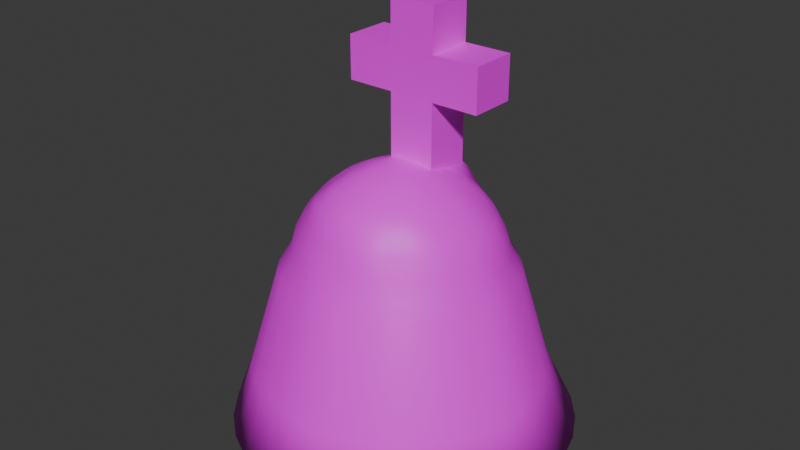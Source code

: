 # Source: Hood.blend  (saved by Blender 4.0.36; exported with 4.5.12 LTS)
import bpy
from mathutils import Matrix  # noqa: F401  (used for matrix-valued properties, if any)

bpy.ops.wm.read_factory_settings(use_empty=True)
scene = bpy.context.scene
scene.name = 'Scene'

# ---- collections
col_collection = bpy.data.collections.new('Collection'); scene.collection.children.link(col_collection)

# ---- images (referenced by path relative to the original .blend; pixels are not part of the script)
import os
ASSET_DIR = os.environ.get("B2B_ASSET_DIR", "")  # directory of the original .blend (textures are referenced by path, not embedded)
HERE = os.path.dirname(os.path.abspath(__file__))  # packed textures are extracted next to this script under _unpacked/

def load_image(name, relpath, width, height, colorspace="sRGB"):
    """Load a texture the original file referenced (path relative to the .blend, or extracted next to this script)."""
    p = next((c for c in (os.path.join(HERE, relpath), os.path.join(ASSET_DIR, relpath)) if relpath and os.path.exists(c)), "")
    if p:
        img = bpy.data.images.load(p, check_existing=True)
        img.name = name
    else:  # same state as the original file: an image datablock whose file is absent (Cycles renders it pink)
        img = bpy.data.images.new(name, width, height)
        img.source = "FILE"
        img.filepath = "//" + (relpath or name)
    img.colorspace_settings.name = colorspace
    return img
img_palette_png = load_image('palette.png', 'palette.png', 1024, 1024, 'sRGB')

# ---- materials (node trees are filled in below, after node groups)
mat_material = bpy.data.materials.new('Material')
mat_material.alpha_threshold = 0.0
mat_material.use_transparent_shadow = False
mat_material.roughness = 0.5
mat_material.line_color = (0.0, 0.0, 0.0, 1.0)

# ---- material node trees
mat_material.use_nodes = True; mat_material.node_tree.nodes.clear()
_N = mat_material.node_tree.nodes; _L = mat_material.node_tree.links
n0 = _N.new('ShaderNodeOutputMaterial'); n0.name = 'Material Output'; n0.location = (300, 300)
n1 = _N.new('ShaderNodeBsdfPrincipled'); n1.name = 'Principled BSDF'; n1.location = (10, 300)
n1.inputs[3].default_value = 1.45
n2 = _N.new('ShaderNodeTexImage'); n2.name = 'Image Texture'; n2.location = (-531, 170)
n2.image = img_palette_png
n2.interpolation = 'Closest'
_L.new(n1.outputs[0], n0.inputs[0])
_L.new(n2.outputs[0], n1.inputs[0])
n0.is_active_output = True

# ---- world
world_world = bpy.data.worlds.new('World'); scene.world = world_world
world_world.use_nodes = True; world_world.node_tree.nodes.clear()
_N = world_world.node_tree.nodes; _L = world_world.node_tree.links
n0 = _N.new('ShaderNodeOutputWorld'); n0.name = 'World Output'; n0.location = (300, 300)
n1 = _N.new('ShaderNodeBackground'); n1.name = 'Background'; n1.location = (10, 300)
n1.inputs[0].default_value = (0.05088, 0.05088, 0.05088, 1.0)
_L.new(n1.outputs[0], n0.inputs[0])
n0.is_active_output = True
world_world.color = (0.05088, 0.05088, 0.05088)
world_world.use_sun_shadow = False
world_world.sun_shadow_jitter_overblur = 0.0

# ---- meshes
me_base_001 = bpy.data.meshes.new('Base.001')
me_base_001.from_pydata([(0.0, 0.1561, 5.285), (0.03045, 0.1531, 5.285), (0.0, 0.0, 5.3), (5.215e-08, 0.3061, 5.239), (-0.03045, 0.1531, 5.285), (-0.05973, 0.3003, 5.239), (-0.05973, 0.1442, 5.285), (-0.1172, 0.2828, 5.239), (-0.08671, 0.1298, 5.285), (-0.1701, 0.2546, 5.239), (-0.1104, 0.1104, 5.285), (-0.2165, 0.2165, 5.239), (-0.1298, 0.08671, 5.285), (-0.2546, 0.1701, 5.239), (-0.1442, 0.05973, 5.285), (-0.2828, 0.1172, 5.239), (-0.1531, 0.03045, 5.285), (-0.3003, 0.05973, 5.239), (-0.1561, 4.284e-08, 5.285), (-0.3061, 3.725e-08, 5.239), (-0.1531, -0.03045, 5.285), (-0.3003, -0.05973, 5.239), (-0.1442, -0.05973, 5.285), (-0.2828, -0.1172, 5.239), (-0.1298, -0.08671, 5.285), (-0.2546, -0.1701, 5.239), (-0.1104, -0.1104, 5.285), (-0.2165, -0.2165, 5.239), (-0.08671, -0.1298, 5.285), (-0.1701, -0.2546, 5.239), (-0.05973, -0.1442, 5.285), (-0.1172, -0.2828, 5.239), (-0.03045, -0.1531, 5.285), (-0.05973, -0.3003, 5.239), (-2.608e-08, -0.1561, 5.285), (-2.235e-08, -0.3061, 5.239), (0.03045, -0.1531, 5.285), (0.05973, -0.3003, 5.239), (0.05973, -0.1442, 5.285), (0.1172, -0.2828, 5.239), (0.08671, -0.1298, 5.285), (0.1701, -0.2546, 5.239), (0.1104, -0.1104, 5.285), (0.2165, -0.2165, 5.239), (0.1298, -0.08671, 5.285), (0.2546, -0.1701, 5.239), (0.1442, -0.05973, 5.285), (0.2828, -0.1172, 5.239), (0.1531, -0.03045, 5.285), (0.3003, -0.05973, 5.239), (0.1561, -1.49e-08, 5.285), (0.3061, -1.49e-08, 5.239), (0.1531, 0.03045, 5.285), (0.3003, 0.05973, 5.239), (0.1442, 0.05973, 5.285), (0.2828, 0.1172, 5.239), (0.1298, 0.08671, 5.285), (0.2546, 0.1701, 5.239), (0.1104, 0.1104, 5.285), (0.2165, 0.2165, 5.239), (0.08671, 0.1298, 5.285), (0.1701, 0.2546, 5.239), (0.05973, 0.1442, 5.285), (0.1172, 0.2828, 5.239), (0.1701, 0.4106, 5.165), (0.05973, 0.3003, 5.239), (0.08671, 0.4359, 5.165), (0.1104, 0.5548, 5.066), (0.0, 0.4445, 5.165), (0.0, 0.5657, 5.066), (-0.08671, 0.4359, 5.165), (-0.1104, 0.5548, 5.066), (-0.1701, 0.4106, 5.165), (-0.2165, 0.5226, 5.066), (-0.2469, 0.3696, 5.165), (-0.3143, 0.4703, 5.066), (-0.3143, 0.3143, 5.165), (-0.4, 0.4, 5.066), (-0.3696, 0.2469, 5.165), (-0.4703, 0.3143, 5.066), (-0.4106, 0.1701, 5.165), (-0.5226, 0.2165, 5.066), (-0.4359, 0.08671, 5.165), (-0.5548, 0.1104, 5.066), (-0.4445, 8.196e-08, 5.165), (-0.5657, 7.451e-08, 5.066), (-0.4359, -0.08671, 5.165), (-0.5548, -0.1104, 5.066), (-0.4106, -0.1701, 5.165), (-0.5226, -0.2165, 5.066), (-0.3696, -0.2469, 5.165), (-0.4703, -0.3143, 5.066), (-0.3143, -0.3143, 5.165), (-0.4, -0.4, 5.066), (-0.2469, -0.3696, 5.165), (-0.3143, -0.4703, 5.066), (-0.1701, -0.4106, 5.165), (-0.2165, -0.5226, 5.066), (-0.08671, -0.4359, 5.165), (-0.1104, -0.5548, 5.066), (-5.96e-08, -0.4445, 5.165), (-4.47e-08, -0.5657, 5.066), (0.08671, -0.4359, 5.165), (0.1104, -0.5548, 5.066), (0.1701, -0.4106, 5.165), (0.2165, -0.5226, 5.066), (0.2469, -0.3696, 5.165), (0.3143, -0.4704, 5.066), (0.3143, -0.3143, 5.165), (0.4, -0.4, 5.066), (0.3696, -0.2469, 5.165), (0.4703, -0.3143, 5.066), (0.4106, -0.1701, 5.165), (0.5226, -0.2165, 5.066), (0.4359, -0.08671, 5.165), (0.5548, -0.1104, 5.066), (0.4445, -3.725e-08, 5.165), (0.5657, -4.47e-08, 5.066), (0.4359, 0.08671, 5.165), (0.5548, 0.1104, 5.066), (0.4106, 0.1701, 5.165), (0.5226, 0.2165, 5.066), (0.3696, 0.2469, 5.165), (0.4704, 0.3143, 5.066), (0.3143, 0.3143, 5.165), (0.4, 0.4, 5.066), (0.2469, 0.3696, 5.165), (0.3143, 0.4704, 5.066), (0.3696, 0.5531, 4.944), (0.2165, 0.5226, 5.066), (0.2546, 0.6145, 4.944), (0.2828, 0.6828, 4.806), (0.1298, 0.6524, 4.944), (0.1442, 0.7249, 4.806), (1.788e-07, 0.6652, 4.944), (-0.1298, 0.6524, 4.944), (0.0, 0.7391, 4.806), (0.0, 0.7846, 4.656), (-0.1442, 0.7249, 4.806), (-0.1531, 0.7696, 4.656), (-0.2828, 0.6828, 4.806), (-0.2546, 0.6145, 4.944), (-0.3003, 0.7249, 4.656), (-0.4106, 0.6145, 4.806), (-0.3696, 0.5531, 4.944), (-0.4359, 0.6524, 4.656), (-0.5226, 0.5226, 4.806), (-0.4703, 0.4704, 4.944), (-0.5548, 0.5548, 4.656), (-0.6145, 0.4106, 4.806), (-0.5531, 0.3696, 4.944), (-0.6524, 0.4359, 4.656), (-0.6828, 0.2828, 4.806), (-0.6145, 0.2546, 4.944), (-0.7249, 0.3003, 4.656), (-0.7249, 0.1442, 4.806), (-0.6524, 0.1298, 4.944), (-0.7696, 0.1531, 4.656), (-0.7391, 1.043e-07, 4.806), (-0.6652, 8.941e-08, 4.944), (-0.7846, 1.639e-07, 4.656), (-0.7249, -0.1442, 4.806), (-0.6524, -0.1298, 4.944), (-0.7696, -0.1531, 4.656), (-0.6828, -0.2828, 4.806), (-0.6145, -0.2546, 4.944), (-0.7249, -0.3003, 4.656), (-0.6145, -0.4106, 4.806), (-0.5531, -0.3696, 4.944), (-0.6524, -0.4359, 4.656), (-0.5226, -0.5226, 4.806), (-0.4704, -0.4703, 4.944), (-0.5548, -0.5548, 4.656), (-0.4106, -0.6145, 4.806), (-0.3696, -0.5531, 4.944), (-0.4359, -0.6524, 4.656), (-0.2828, -0.6828, 4.806), (-0.2546, -0.6145, 4.944), (-0.3003, -0.7249, 4.656), (-0.1442, -0.7249, 4.806), (-0.1298, -0.6524, 4.944), (-0.1531, -0.7696, 4.656), (-1.043e-07, -0.7391, 4.806), (-4.47e-08, -0.6652, 4.944), (-1.043e-07, -0.7846, 4.656), (0.1442, -0.7249, 4.806), (0.1298, -0.6524, 4.944), (0.1531, -0.7696, 4.656), (0.2828, -0.6828, 4.806), (0.2546, -0.6145, 4.944), (0.3003, -0.7249, 4.656), (0.4106, -0.6145, 4.806), (0.3696, -0.5531, 4.944), (0.4359, -0.6524, 4.656), (0.5226, -0.5226, 4.806), (0.4704, -0.4704, 4.944), (0.5548, -0.5548, 4.656), (0.6145, -0.4106, 4.806), (0.5531, -0.3696, 4.944), (0.6524, -0.4359, 4.656), (0.6828, -0.2828, 4.806), (0.6145, -0.2546, 4.944), (0.7249, -0.3003, 4.656), (0.7249, -0.1442, 4.806), (0.6524, -0.1298, 4.944), (0.7696, -0.1531, 4.656), (0.7391, -1.043e-07, 4.806), (0.6652, -2.98e-08, 4.944), (0.7846, -4.47e-08, 4.656), (0.7249, 0.1442, 4.806), (0.6524, 0.1298, 4.944), (0.7696, 0.1531, 4.656), (0.6828, 0.2828, 4.806), (0.6145, 0.2546, 4.944), (0.7249, 0.3003, 4.656), (0.6145, 0.4106, 4.806), (0.5531, 0.3696, 4.944), (0.6524, 0.4359, 4.656), (0.5226, 0.5226, 4.806), (0.4704, 0.4704, 4.944), (0.5548, 0.5548, 4.656), (0.4106, 0.6145, 4.806), (0.4359, 0.6524, 4.656), (0.4876, 0.7297, 4.5), (0.3003, 0.7249, 4.656), (0.3359, 0.8108, 4.5), (0.1531, 0.7696, 4.656), (0.1712, 0.8608, 4.5), (-0.2345, 0.2345, 5.3), (-1.392e-08, 0.8776, 4.5), (-0.1197, 0.1197, 5.349), (-0.1712, 0.8608, 4.5), (-0.1842, 0.2757, 5.3), (-0.3359, 0.8108, 4.5), (-0.4267, 1.03, 3.694), (-0.4876, 0.7297, 4.5), (-0.6195, 0.9272, 3.694), (-0.6206, 0.6206, 4.5), (-0.7885, 0.7885, 3.694), (-0.7297, 0.4876, 4.5), (-0.9272, 0.6195, 3.694), (-0.8108, 0.3359, 4.5), (-1.03, 0.4267, 3.694), (-0.8608, 0.1712, 4.5), (-1.094, 0.2175, 3.694), (-0.8776, 1.273e-07, 4.5), (-1.115, 2.289e-07, 3.694), (-0.8608, -0.1712, 4.5), (-1.094, -0.2175, 3.694), (-0.8108, -0.3359, 4.5), (-1.03, -0.4267, 3.694), (-0.7297, -0.4876, 4.5), (-0.9272, -0.6195, 3.694), (-0.6206, -0.6206, 4.5), (-0.7885, -0.7885, 3.694), (-0.4876, -0.7297, 4.5), (-0.6195, -0.9272, 3.694), (-0.3359, -0.8108, 4.5), (-0.4267, -1.03, 3.694), (-0.1712, -0.8608, 4.5), (-0.2175, -1.094, 3.694), (-1.12e-07, -0.8776, 4.5), (-1.756e-07, -1.115, 3.694), (0.1712, -0.8608, 4.5), (0.2175, -1.094, 3.694), (0.3359, -0.8108, 4.5), (0.4267, -1.03, 3.694), (0.4876, -0.7297, 4.5), (0.6195, -0.9272, 3.694), (0.6206, -0.6206, 4.5), (0.7885, -0.7885, 3.694), (0.7297, -0.4876, 4.5), (0.9272, -0.6195, 3.694), (0.8108, -0.3359, 4.5), (1.03, -0.4267, 3.694), (0.8608, -0.1712, 4.5), (1.094, -0.2175, 3.694), (0.8776, -6.883e-08, 4.5), (1.115, -6.76e-08, 3.694), (0.8608, 0.1712, 4.5), (1.094, 0.2175, 3.694), (0.8108, 0.3359, 4.5), (1.03, 0.4267, 3.694), (0.7297, 0.4876, 4.5), (0.9272, 0.6195, 3.694), (0.6206, 0.6206, 4.5), (0.7885, 0.7885, 3.694), (0.9403, 0.9756, 3.202), (0.6195, 0.9272, 3.694), (0.7396, 1.14, 3.202), (-0.09404, 0.1407, 5.349), (-0.0869, 0.3143, 5.335), (-0.06478, 0.1564, 5.349), (-0.02469, 0.3332, 5.335), (-0.03302, 0.166, 5.349), (0.04, 0.3396, 5.335), (-3.51e-09, -3.658e-09, 5.366), (-3.288e-08, 0.1693, 5.349), (-0.5029, 1.263, 3.202), (-0.7319, 1.14, 3.202), (-0.9326, 0.9756, 3.202), (-1.097, 0.7749, 3.202), (-1.22, 0.5459, 3.202), (-1.295, 0.2975, 3.202), (-1.32, 0.03914, 3.202), (-1.295, -0.2192, 3.202), (-1.22, -0.4676, 3.202), (-1.097, -0.6966, 3.202), (-0.9326, -0.8973, 3.202), (-0.7319, -1.062, 3.202), (-0.5029, -1.184, 3.202), (-0.2545, -1.26, 3.202), (0.003855, -1.285, 3.202), (0.2622, -1.26, 3.202), (0.5106, -1.184, 3.202), (0.7396, -1.062, 3.202), (0.9403, -0.8973, 3.202), (1.105, -0.6966, 3.202), (1.227, -0.4676, 3.202), (1.303, -0.2192, 3.202), (1.328, 0.03914, 3.202), (1.303, 0.2975, 3.202), (1.227, 0.5459, 3.202), (1.105, 0.7749, 3.202), (0.03302, 0.166, 5.349), (-0.1407, 0.09404, 5.349), (-0.2757, 0.1842, 5.3), (-0.1564, 0.06478, 5.349), (-0.3064, 0.1269, 5.3), (-0.166, 0.03302, 5.349), (-0.3253, 0.0647, 5.3), (-0.1693, 4.806e-08, 5.349), (-0.3316, 4.51e-08, 5.3), (-0.1708, -0.0859, 5.358), (-0.3253, -0.0647, 5.3), (-0.1612, -0.1177, 5.358), (-0.3064, -0.1269, 5.3), (-0.1455, -0.1469, 5.358), (-0.2805, -0.2371, 5.308), (-0.1245, -0.1726, 5.358), (-0.2393, -0.2874, 5.308), (-0.09884, -0.1936, 5.358), (-0.189, -0.3286, 5.308), (-0.06958, -0.2093, 5.358), (-0.1317, -0.3593, 5.308), (-0.03782, -0.2189, 5.358), (-0.0695, -0.3781, 5.308), (-0.0048, -0.2221, 5.358), (-0.0048, -0.3845, 5.308), (0.02822, -0.2189, 5.358), (0.0599, -0.3781, 5.308), (0.05998, -0.2093, 5.358), (0.1221, -0.3593, 5.308), (0.08924, -0.1936, 5.358), (0.1794, -0.3286, 5.308), (0.1149, -0.1726, 5.358), (0.2297, -0.2874, 5.308), (0.1359, -0.1469, 5.358), (0.2709, -0.2371, 5.308), (0.1516, -0.1177, 5.358), (0.3016, -0.1798, 5.308), (0.1612, -0.0859, 5.358), (0.3205, -0.1176, 5.308), (0.1693, -1.633e-08, 5.349), (0.3316, -1.741e-08, 5.3), (0.166, 0.03302, 5.349), (0.3253, 0.0647, 5.3), (0.1564, 0.06478, 5.349), (0.3064, 0.1269, 5.3), (0.1407, 0.09404, 5.349), (0.2757, 0.1842, 5.3), (0.1197, 0.1197, 5.349), (0.2345, 0.2345, 5.3), (0.09404, 0.1407, 5.349), (0.1842, 0.2757, 5.3), (0.06478, 0.1564, 5.349), (0.1669, 0.3143, 5.335), (0.184, 0.5114, 5.269), (0.1047, 0.3332, 5.335), (0.09376, 0.5388, 5.269), (0.1193, 0.6674, 5.161), (-0.0001187, 0.548, 5.269), (-0.0001187, 0.6791, 5.161), (-0.094, 0.5388, 5.269), (-0.1196, 0.6674, 5.161), (-0.1843, 0.5114, 5.269), (-0.2343, 0.5657, 5.112), (-0.2674, 0.4001, 5.22), (-0.3402, 0.5091, 5.112), (-0.3403, 0.3403, 5.22), (-0.433, 0.433, 5.112), (-0.4001, 0.2674, 5.22), (-0.5091, 0.3402, 5.112), (-0.4446, 0.1842, 5.22), (-0.5657, 0.2343, 5.112), (-0.472, 0.09388, 5.22), (-0.6006, 0.1195, 5.112), (-0.4812, 9.32e-08, 5.22), (-0.6123, 8.672e-08, 5.112), (-0.472, -0.09388, 5.22), (-0.6006, -0.1195, 5.112), (-0.4446, -0.1842, 5.22), (-0.5657, -0.2343, 5.112), (-0.4001, -0.2674, 5.22), (-0.5091, -0.3402, 5.112), (-0.3451, -0.3932, 5.228), (-0.4378, -0.4859, 5.121), (-0.2722, -0.453, 5.228), (-0.345, -0.562, 5.121), (-0.189, -0.4975, 5.228), (-0.2391, -0.6186, 5.121), (-0.09868, -0.5249, 5.228), (-0.1243, -0.6534, 5.121), (-0.0048, -0.5341, 5.228), (-0.0048, -0.6652, 5.121), (0.08908, -0.5249, 5.228), (0.1147, -0.6534, 5.121), (0.1794, -0.4975, 5.228), (0.2295, -0.6186, 5.121), (0.2626, -0.453, 5.228), (0.3354, -0.562, 5.121), (0.3355, -0.3932, 5.228), (0.456, -0.4729, 5.119), (0.3953, -0.3202, 5.228), (0.5322, -0.3801, 5.119), (0.4398, -0.237, 5.228), (0.5609, -0.2872, 5.121), (0.4672, -0.1468, 5.228), (0.5958, -0.1723, 5.121), (0.4812, -4.473e-08, 5.22), (0.6123, -5.676e-08, 5.112), (0.472, 0.09388, 5.22), (0.6006, 0.1195, 5.112), (0.4141, 0.2193, 5.215), (0.5352, 0.2695, 5.107), (0.3696, 0.3025, 5.215), (0.4786, 0.3753, 5.107), (0.3403, 0.3403, 5.22), (0.433, 0.433, 5.112), (0.2674, 0.4001, 5.22), (0.3402, 0.5091, 5.112), (0.4, 0.5986, 4.981), (0.2343, 0.5657, 5.112), (0.2755, 0.6651, 4.981), (0.3061, 0.739, 4.831), (0.1327, 0.7675, 5.017), (0.1483, 0.8459, 4.867), (-0.007767, 0.7813, 5.017), (-0.1482, 0.7675, 5.017), (-0.007768, 0.8613, 4.867), (0.0577, 0.8891, 4.666), (-0.1638, 0.8459, 4.867), (-0.1071, 0.8729, 4.666), (-0.3061, 0.739, 4.831), (-0.2755, 0.6651, 4.981), (-0.3232, 0.7803, 4.683), (-0.4444, 0.6651, 4.831), (-0.4, 0.5986, 4.981), (-0.4693, 0.7023, 4.683), (-0.5478, 0.5803, 4.834), (-0.4912, 0.5238, 4.984), (-0.5972, 0.5972, 4.683), (-0.6472, 0.4591, 4.834), (-0.5808, 0.4147, 4.984), (-0.7023, 0.4693, 4.683), (-0.7597, 0.2881, 4.831), (-0.6858, 0.2575, 4.98), (-0.7803, 0.3232, 4.683), (-0.8052, 0.1381, 4.831), (-0.7268, 0.1225, 4.98), (-0.8284, 0.1648, 4.683), (-0.7999, 1.192e-07, 4.831), (-0.7199, 1.019e-07, 4.981), (-0.8446, 1.828e-07, 4.683), (-0.7845, -0.156, 4.831), (-0.7061, -0.1404, 4.981), (-0.8284, -0.1648, 4.683), (-0.7323, -0.3209, 4.837), (-0.6584, -0.2903, 4.986), (-0.7803, -0.3232, 4.683), (-0.6584, -0.4592, 4.837), (-0.5919, -0.4148, 4.986), (-0.7023, -0.4693, 4.683), (-0.5656, -0.5656, 4.831), (-0.5091, -0.5091, 4.981), (-0.5972, -0.5972, 4.683), (-0.4444, -0.6651, 4.831), (-0.3876, -0.6098, 4.983), (-0.4693, -0.7023, 4.683), (-0.3061, -0.739, 4.831), (-0.2755, -0.6651, 4.981), (-0.3232, -0.7803, 4.683), (-0.156, -0.7845, 4.831), (-0.1404, -0.7061, 4.981), (-0.1648, -0.8284, 4.683), (-1.179e-07, -0.7999, 4.831), (0.01521, -0.738, 4.978), (-1.159e-07, -0.8446, 4.683), (0.156, -0.7845, 4.831), (0.1557, -0.7242, 4.978), (0.1648, -0.8284, 4.683), (0.3061, -0.739, 4.831), (0.2907, -0.6832, 4.978), (0.3232, -0.7803, 4.683), (0.3991, -0.6924, 4.823), (0.3547, -0.6259, 4.973), (0.4693, -0.7023, 4.683), (0.5203, -0.5929, 4.823), (0.4916, -0.5234, 4.971), (0.5972, -0.5972, 4.683), (0.6651, -0.4444, 4.831), (0.6264, -0.387, 4.979), (0.7023, -0.4693, 4.683), (0.739, -0.3061, 4.831), (0.6651, -0.2755, 4.981), (0.7803, -0.3232, 4.683), (0.7845, -0.156, 4.831), (0.7061, -0.1404, 4.981), (0.8284, -0.1648, 4.683), (0.7999, -1.245e-07, 4.831), (0.7199, -4.496e-08, 4.981), (0.8446, -6.129e-08, 4.683), (0.7845, 0.156, 4.831), (0.7061, 0.1404, 4.981), (0.8284, 0.1648, 4.683), (0.7603, 0.2827, 4.829), (0.6864, 0.2521, 4.979), (0.7803, 0.3232, 4.683), (0.6864, 0.421, 4.829), (0.6199, 0.3766, 4.979), (0.7023, 0.4693, 4.683), (0.586, 0.5422, 4.834), (0.5091, 0.5091, 4.981), (0.6177, 0.5739, 4.685), (0.4648, 0.6417, 4.834), (0.4897, 0.6789, 4.685), (0.5213, 0.7765, 4.532), (0.3232, 0.7803, 4.683), (0.3575, 0.863, 4.534), (0.2225, 0.8729, 4.666), (0.1822, 0.9161, 4.534), (-1.351e-07, 0.9341, 4.534), (-0.1822, 0.9161, 4.534), (-0.3598, 0.8633, 4.532), (-0.4576, 1.088, 3.698), (-0.5199, 0.7781, 4.531), (-0.6559, 0.9816, 3.698), (-0.6934, 0.6368, 4.519), (-0.8665, 0.8099, 3.686), (-0.8098, 0.495, 4.519), (-1.013, 0.631, 3.686), (-0.8646, 0.3581, 4.531), (-1.091, 0.4518, 3.698), (-0.9015, 0.1986, 4.523), (-1.142, 0.2464, 3.69), (-0.9195, 0.01604, 4.523), (-1.164, 0.01604, 3.69), (-0.9178, -0.1826, 4.531), (-1.158, -0.2303, 3.698), (-0.8646, -0.3581, 4.531), (-1.091, -0.4518, 3.698), (-0.769, -0.5499, 4.523), (-0.9726, -0.6859, 3.691), (-0.6526, -0.6917, 4.523), (-0.8258, -0.8648, 3.691), (-0.5199, -0.7781, 4.531), (-0.6559, -0.9816, 3.698), (-0.3676, -0.8414, 4.526), (-0.4613, -1.068, 3.694), (-0.1921, -0.8946, 4.526), (-0.2398, -1.135, 3.694), (-1.239e-07, -0.9358, 4.531), (-1.928e-07, -1.181, 3.698), (0.1826, -0.9178, 4.531), (0.2303, -1.158, 3.698), (0.4015, -0.8447, 4.527), (0.4952, -1.071, 3.695), (0.5633, -0.7582, 4.527), (0.6993, -0.9617, 3.695), (0.6617, -0.6617, 4.531), (0.8348, -0.8348, 3.698), (0.7781, -0.5199, 4.531), (0.9816, -0.6559, 3.698), (0.8561, -0.3471, 4.524), (1.082, -0.4408, 3.691), (0.9094, -0.1716, 4.524), (1.149, -0.2194, 3.691), (0.9358, -8.61e-08, 4.531), (1.181, -8.524e-08, 3.698), (0.9006, 0.2027, 4.526), (1.141, 0.2504, 3.694), (0.8474, 0.3782, 4.526), (1.074, 0.4719, 3.694), (0.7967, 0.4995, 4.529), (1.0, 0.6355, 3.697), (0.6803, 0.6413, 4.529), (0.8534, 0.8144, 3.697), (0.9944, 1.03, 3.17), (0.6611, 0.9778, 3.698), (0.7882, 1.2, 3.17), (-0.5391, 1.33, 3.17), (-0.7744, 1.204, 3.17), (-0.9867, 1.03, 3.17), (-1.161, 0.8174, 3.17), (-1.29, 0.5752, 3.17), (-1.37, 0.3124, 3.17), (-1.397, 0.03914, 3.17), (-1.37, -0.2342, 3.17), (-1.29, -0.497, 3.17), (-1.161, -0.7392, 3.17), (-0.9867, -0.9514, 3.17), (-0.7744, -1.126, 3.17), (-0.5322, -1.255, 3.17), (-0.2694, -1.335, 3.17), (0.003855, -1.362, 3.17), (0.2772, -1.335, 3.17), (0.54, -1.255, 3.17), (0.7821, -1.126, 3.17), (0.9944, -0.9514, 3.17), (1.169, -0.7392, 3.17), (-0.1918, 0.1145, 5.242), (1.298, -0.497, 3.17), (-0.1918, 0.1145, 5.855), (1.378, -0.2342, 3.17), (-0.1918, 0.498, 5.242), (1.405, 0.03914, 3.17), (-0.1918, 0.498, 5.855), (1.378, 0.3124, 3.17), (0.1918, 0.1145, 5.242), (1.298, 0.5752, 3.17), (0.1918, 0.1145, 5.855), (1.169, 0.8174, 3.17), (0.1918, 0.498, 5.242), (0.1918, 0.498, 5.855), (0.1918, 0.498, 6.211), (-0.1918, 0.498, 6.211), (-0.1918, 0.1145, 6.211), (0.1918, 0.1145, 6.211), (0.1918, 0.498, 6.568), (-0.1918, 0.498, 6.568), (-0.1918, 0.1145, 6.568), (0.1918, 0.1145, 6.568), (-0.5827, 0.498, 5.855), (-0.5827, 0.1145, 5.855), (0.5827, 0.1145, 5.855), (0.5827, 0.498, 5.855), (-0.5827, 0.498, 6.211), (-0.5827, 0.1145, 6.211), (0.5827, 0.1145, 6.211), (0.5827, 0.498, 6.211)], [], [(3, 65, 1, 0), (0, 1, 2), (4, 0, 2), (5, 3, 0, 4), (7, 5, 4, 6), (6, 4, 2), (9, 7, 6, 8), (8, 6, 2), (11, 9, 8, 10), (10, 8, 2), (13, 11, 10, 12), (12, 10, 2), (15, 13, 12, 14), (14, 12, 2), (17, 15, 14, 16), (16, 14, 2), (19, 17, 16, 18), (18, 16, 2), (21, 19, 18, 20), (20, 18, 2), (23, 21, 20, 22), (22, 20, 2), (24, 22, 2), (25, 23, 22, 24), (27, 25, 24, 26), (26, 24, 2), (29, 27, 26, 28), (28, 26, 2), (31, 29, 28, 30), (30, 28, 2), (33, 31, 30, 32), (32, 30, 2), (35, 33, 32, 34), (34, 32, 2), (37, 35, 34, 36), (36, 34, 2), (39, 37, 36, 38), (38, 36, 2), (41, 39, 38, 40), (40, 38, 2), (43, 41, 40, 42), (42, 40, 2), (45, 43, 42, 44), (44, 42, 2), (47, 45, 44, 46), (46, 44, 2), (49, 47, 46, 48), (48, 46, 2), (51, 49, 48, 50), (50, 48, 2), (53, 51, 50, 52), (52, 50, 2), (55, 53, 52, 54), (54, 52, 2), (57, 55, 54, 56), (56, 54, 2), (59, 57, 56, 58), (58, 56, 2), (61, 59, 58, 60), (60, 58, 2), (63, 61, 60, 62), (62, 60, 2), (65, 63, 62, 1), (1, 62, 2), (64, 126, 61, 63), (66, 64, 63, 65), (68, 66, 65, 3), (67, 129, 64, 66), (69, 67, 66, 68), (71, 69, 68, 70), (70, 68, 3, 5), (72, 70, 5, 7), (73, 71, 70, 72), (74, 72, 7, 9), (75, 73, 72, 74), (76, 74, 9, 11), (77, 75, 74, 76), (78, 76, 11, 13), (79, 77, 76, 78), (80, 78, 13, 15), (81, 79, 78, 80), (82, 80, 15, 17), (83, 81, 80, 82), (84, 82, 17, 19), (85, 83, 82, 84), (86, 84, 19, 21), (87, 85, 84, 86), (88, 86, 21, 23), (89, 87, 86, 88), (90, 88, 23, 25), (91, 89, 88, 90), (92, 90, 25, 27), (93, 91, 90, 92), (94, 92, 27, 29), (95, 93, 92, 94), (96, 94, 29, 31), (97, 95, 94, 96), (98, 96, 31, 33), (99, 97, 96, 98), (100, 98, 33, 35), (101, 99, 98, 100), (102, 100, 35, 37), (103, 101, 100, 102), (104, 102, 37, 39), (105, 103, 102, 104), (106, 104, 39, 41), (107, 105, 104, 106), (108, 106, 41, 43), (109, 107, 106, 108), (110, 108, 43, 45), (111, 109, 108, 110), (112, 110, 45, 47), (113, 111, 110, 112), (114, 112, 47, 49), (115, 113, 112, 114), (116, 114, 49, 51), (117, 115, 114, 116), (118, 116, 51, 53), (119, 117, 116, 118), (120, 118, 53, 55), (121, 119, 118, 120), (122, 120, 55, 57), (123, 121, 120, 122), (124, 122, 57, 59), (125, 123, 122, 124), (126, 124, 59, 61), (127, 125, 124, 126), (129, 127, 126, 64), (128, 219, 125, 127), (130, 128, 127, 129), (132, 130, 129, 67), (131, 221, 128, 130), (133, 131, 130, 132), (134, 132, 67, 69), (136, 133, 132, 134), (138, 136, 134, 135), (135, 134, 69, 71), (139, 137, 136, 138), (137, 226, 133, 136), (140, 138, 135, 141), (142, 139, 138, 140), (143, 140, 141, 144), (145, 142, 140, 143), (146, 143, 144, 147), (148, 145, 143, 146), (149, 146, 147, 150), (151, 148, 146, 149), (152, 149, 150, 153), (154, 151, 149, 152), (155, 152, 153, 156), (157, 154, 152, 155), (158, 155, 156, 159), (160, 157, 155, 158), (161, 158, 159, 162), (163, 160, 158, 161), (164, 161, 162, 165), (166, 163, 161, 164), (167, 164, 165, 168), (169, 166, 164, 167), (170, 167, 168, 171), (172, 169, 167, 170), (173, 170, 171, 174), (175, 172, 170, 173), (176, 173, 174, 177), (178, 175, 173, 176), (179, 176, 177, 180), (181, 178, 176, 179), (182, 179, 180, 183), (184, 181, 179, 182), (185, 182, 183, 186), (187, 184, 182, 185), (188, 185, 186, 189), (190, 187, 185, 188), (191, 188, 189, 192), (193, 190, 188, 191), (194, 191, 192, 195), (196, 193, 191, 194), (197, 194, 195, 198), (199, 196, 194, 197), (200, 197, 198, 201), (202, 199, 197, 200), (203, 200, 201, 204), (205, 202, 200, 203), (206, 203, 204, 207), (208, 205, 203, 206), (209, 206, 207, 210), (211, 208, 206, 209), (212, 209, 210, 213), (214, 211, 209, 212), (215, 212, 213, 216), (217, 214, 212, 215), (218, 215, 216, 219), (220, 217, 215, 218), (221, 218, 219, 128), (222, 220, 218, 221), (224, 222, 221, 131), (223, 285, 220, 222), (225, 223, 222, 224), (226, 224, 131, 133), (227, 225, 224, 226), (229, 227, 226, 137), (336, 335, 333, 334), (333, 296, 331), (231, 229, 137, 139), (334, 333, 331, 332), (233, 231, 139, 142), (331, 296, 329), (235, 233, 142, 145), (236, 234, 233, 235), (237, 235, 145, 148), (238, 236, 235, 237), (239, 237, 148, 151), (240, 238, 237, 239), (241, 239, 151, 154), (242, 240, 239, 241), (243, 241, 154, 157), (244, 242, 241, 243), (245, 243, 157, 160), (246, 244, 243, 245), (247, 245, 160, 163), (248, 246, 245, 247), (249, 247, 163, 166), (250, 248, 247, 249), (251, 249, 166, 169), (252, 250, 249, 251), (253, 251, 169, 172), (254, 252, 251, 253), (255, 253, 172, 175), (256, 254, 253, 255), (257, 255, 175, 178), (258, 256, 255, 257), (259, 257, 178, 181), (260, 258, 257, 259), (261, 259, 181, 184), (262, 260, 259, 261), (263, 261, 184, 187), (264, 262, 261, 263), (265, 263, 187, 190), (266, 264, 263, 265), (267, 265, 190, 193), (268, 266, 265, 267), (269, 267, 193, 196), (270, 268, 267, 269), (271, 269, 196, 199), (272, 270, 269, 271), (273, 271, 199, 202), (274, 272, 271, 273), (275, 273, 202, 205), (276, 274, 273, 275), (277, 275, 205, 208), (278, 276, 275, 277), (279, 277, 208, 211), (280, 278, 277, 279), (281, 279, 211, 214), (282, 280, 279, 281), (283, 281, 214, 217), (284, 282, 281, 283), (285, 283, 217, 220), (286, 284, 283, 285), (288, 286, 285, 223), (287, 323, 284, 286), (289, 287, 286, 288), (332, 331, 329, 330), (329, 296, 327), (330, 329, 327, 328), (327, 296, 325), (328, 327, 325, 326), (325, 296, 230), (326, 325, 230, 228), (230, 296, 290), (228, 230, 290, 232), (290, 296, 292), (232, 290, 292, 291), (292, 296, 294), (291, 292, 294, 293), (293, 294, 297, 295), (294, 296, 297), (297, 296, 324), (323, 322, 282, 284), (322, 321, 280, 282), (321, 320, 278, 280), (320, 319, 276, 278), (319, 318, 274, 276), (318, 317, 272, 274), (317, 316, 270, 272), (316, 315, 268, 270), (315, 314, 266, 268), (314, 313, 264, 266), (313, 312, 262, 264), (312, 311, 260, 262), (311, 310, 258, 260), (310, 309, 256, 258), (309, 308, 254, 256), (308, 307, 252, 254), (307, 306, 250, 252), (306, 305, 248, 250), (305, 304, 246, 248), (304, 303, 244, 246), (303, 302, 242, 244), (302, 301, 240, 242), (301, 300, 238, 240), (300, 299, 236, 238), (299, 298, 234, 236), (295, 297, 324, 378), (219, 216, 123, 125), (216, 213, 121, 123), (213, 210, 119, 121), (210, 207, 117, 119), (207, 204, 115, 117), (204, 201, 113, 115), (201, 198, 111, 113), (198, 195, 109, 111), (195, 192, 107, 109), (192, 189, 105, 107), (189, 186, 103, 105), (186, 183, 101, 103), (183, 180, 99, 101), (180, 177, 97, 99), (177, 174, 95, 97), (174, 171, 93, 95), (171, 168, 91, 93), (168, 165, 89, 91), (165, 162, 87, 89), (162, 159, 85, 87), (159, 156, 83, 85), (156, 153, 81, 83), (153, 150, 79, 81), (150, 147, 77, 79), (147, 144, 75, 77), (144, 141, 73, 75), (141, 135, 71, 73), (335, 296, 333), (337, 296, 335), (338, 337, 335, 336), (340, 339, 337, 338), (339, 296, 337), (342, 341, 339, 340), (341, 296, 339), (344, 343, 341, 342), (343, 296, 341), (346, 345, 343, 344), (345, 296, 343), (348, 347, 345, 346), (347, 296, 345), (350, 349, 347, 348), (349, 296, 347), (352, 351, 349, 350), (351, 296, 349), (354, 353, 351, 352), (353, 296, 351), (356, 355, 353, 354), (355, 296, 353), (358, 357, 355, 356), (357, 296, 355), (360, 359, 357, 358), (359, 296, 357), (362, 361, 359, 360), (361, 296, 359), (364, 363, 361, 362), (363, 296, 361), (366, 365, 363, 364), (365, 296, 363), (368, 367, 365, 366), (367, 296, 365), (370, 369, 367, 368), (369, 296, 367), (372, 371, 369, 370), (371, 296, 369), (374, 373, 371, 372), (373, 296, 371), (376, 375, 373, 374), (375, 296, 373), (378, 324, 375, 376), (324, 296, 375), (377, 376, 374, 439), (379, 378, 376, 377), (381, 295, 378, 379), (380, 379, 377, 442), (382, 381, 379, 380), (384, 383, 381, 382), (383, 293, 295, 381), (385, 291, 293, 383), (386, 385, 383, 384), (387, 232, 291, 385), (388, 387, 385, 386), (389, 228, 232, 387), (390, 389, 387, 388), (391, 326, 228, 389), (392, 391, 389, 390), (393, 328, 326, 391), (394, 393, 391, 392), (395, 330, 328, 393), (396, 395, 393, 394), (397, 332, 330, 395), (398, 397, 395, 396), (399, 334, 332, 397), (400, 399, 397, 398), (401, 336, 334, 399), (402, 401, 399, 400), (403, 338, 336, 401), (404, 403, 401, 402), (405, 340, 338, 403), (406, 405, 403, 404), (407, 342, 340, 405), (408, 407, 405, 406), (409, 344, 342, 407), (410, 409, 407, 408), (411, 346, 344, 409), (412, 411, 409, 410), (413, 348, 346, 411), (414, 413, 411, 412), (415, 350, 348, 413), (416, 415, 413, 414), (417, 352, 350, 415), (418, 417, 415, 416), (419, 354, 352, 417), (420, 419, 417, 418), (421, 356, 354, 419), (422, 421, 419, 420), (423, 358, 356, 421), (424, 423, 421, 422), (425, 360, 358, 423), (426, 425, 423, 424), (427, 362, 360, 425), (428, 427, 425, 426), (429, 364, 362, 427), (430, 429, 427, 428), (431, 366, 364, 429), (432, 431, 429, 430), (433, 368, 366, 431), (434, 433, 431, 432), (435, 370, 368, 433), (436, 435, 433, 434), (437, 372, 370, 435), (438, 437, 435, 436), (439, 374, 372, 437), (440, 439, 437, 438), (442, 377, 439, 440), (441, 440, 438, 532), (443, 442, 440, 441), (445, 380, 442, 443), (444, 443, 441, 534), (446, 445, 443, 444), (447, 382, 380, 445), (449, 447, 445, 446), (451, 448, 447, 449), (448, 384, 382, 447), (452, 451, 449, 450), (450, 449, 446, 539), (453, 454, 448, 451), (455, 453, 451, 452), (456, 457, 454, 453), (458, 456, 453, 455), (459, 460, 457, 456), (461, 459, 456, 458), (462, 463, 460, 459), (464, 462, 459, 461), (465, 466, 463, 462), (467, 465, 462, 464), (468, 469, 466, 465), (470, 468, 465, 467), (471, 472, 469, 468), (473, 471, 468, 470), (474, 475, 472, 471), (476, 474, 471, 473), (477, 478, 475, 474), (479, 477, 474, 476), (480, 481, 478, 477), (482, 480, 477, 479), (483, 484, 481, 480), (485, 483, 480, 482), (486, 487, 484, 483), (488, 486, 483, 485), (489, 490, 487, 486), (491, 489, 486, 488), (492, 493, 490, 489), (494, 492, 489, 491), (495, 496, 493, 492), (497, 495, 492, 494), (498, 499, 496, 495), (500, 498, 495, 497), (501, 502, 499, 498), (503, 501, 498, 500), (504, 505, 502, 501), (506, 504, 501, 503), (507, 508, 505, 504), (509, 507, 504, 506), (510, 511, 508, 507), (512, 510, 507, 509), (513, 514, 511, 510), (515, 513, 510, 512), (516, 517, 514, 513), (518, 516, 513, 515), (519, 520, 517, 516), (521, 519, 516, 518), (522, 523, 520, 519), (524, 522, 519, 521), (525, 526, 523, 522), (527, 525, 522, 524), (528, 529, 526, 525), (530, 528, 525, 527), (531, 532, 529, 528), (533, 531, 528, 530), (534, 441, 532, 531), (535, 534, 531, 533), (537, 444, 534, 535), (536, 535, 533, 595), (538, 537, 535, 536), (539, 446, 444, 537), (540, 539, 537, 538), (541, 450, 539, 540), (542, 452, 450, 541), (543, 455, 452, 542), (545, 458, 455, 543), (546, 545, 543, 544), (547, 461, 458, 545), (548, 547, 545, 546), (549, 464, 461, 547), (550, 549, 547, 548), (551, 467, 464, 549), (552, 551, 549, 550), (553, 470, 467, 551), (554, 553, 551, 552), (555, 473, 470, 553), (556, 555, 553, 554), (557, 476, 473, 555), (558, 557, 555, 556), (559, 479, 476, 557), (560, 559, 557, 558), (561, 482, 479, 559), (562, 561, 559, 560), (563, 485, 482, 561), (564, 563, 561, 562), (565, 488, 485, 563), (566, 565, 563, 564), (567, 491, 488, 565), (568, 567, 565, 566), (569, 494, 491, 567), (570, 569, 567, 568), (571, 497, 494, 569), (572, 571, 569, 570), (573, 500, 497, 571), (574, 573, 571, 572), (575, 503, 500, 573), (576, 575, 573, 574), (577, 506, 503, 575), (578, 577, 575, 576), (579, 509, 506, 577), (580, 579, 577, 578), (581, 512, 509, 579), (582, 581, 579, 580), (583, 515, 512, 581), (584, 583, 581, 582), (585, 518, 515, 583), (586, 585, 583, 584), (587, 521, 518, 585), (588, 587, 585, 586), (589, 524, 521, 587), (590, 589, 587, 588), (591, 527, 524, 589), (592, 591, 589, 590), (593, 530, 527, 591), (594, 593, 591, 592), (595, 533, 530, 593), (596, 595, 593, 594), (598, 536, 595, 596), (597, 596, 594, 631), (599, 598, 596, 597), (620, 628, 632, 624), (622, 626, 642, 643), (626, 624, 632, 633), (622, 620, 624, 626), (630, 628, 620, 622), (631, 594, 592, 629), (629, 592, 590, 627), (627, 590, 588, 625), (625, 588, 586, 623), (623, 586, 584, 621), (621, 584, 582, 619), (619, 582, 580, 618), (618, 580, 578, 617), (617, 578, 576, 616), (616, 576, 574, 615), (615, 574, 572, 614), (614, 572, 570, 613), (613, 570, 568, 612), (612, 568, 566, 611), (611, 566, 564, 610), (610, 564, 562, 609), (609, 562, 560, 608), (608, 560, 558, 607), (607, 558, 556, 606), (606, 556, 554, 605), (605, 554, 552, 604), (604, 552, 550, 603), (603, 550, 548, 602), (602, 548, 546, 601), (601, 546, 544, 600), (532, 438, 436, 529), (529, 436, 434, 526), (526, 434, 432, 523), (523, 432, 430, 520), (520, 430, 428, 517), (517, 428, 426, 514), (514, 426, 424, 511), (511, 424, 422, 508), (508, 422, 420, 505), (505, 420, 418, 502), (502, 418, 416, 499), (499, 416, 414, 496), (496, 414, 412, 493), (493, 412, 410, 490), (490, 410, 408, 487), (487, 408, 406, 484), (484, 406, 404, 481), (481, 404, 402, 478), (478, 402, 400, 475), (475, 400, 398, 472), (472, 398, 396, 469), (469, 396, 394, 466), (466, 394, 392, 463), (463, 392, 390, 460), (460, 390, 388, 457), (457, 388, 386, 454), (454, 386, 384, 448), (223, 225, 538, 536), (231, 233, 543, 542), (227, 229, 541, 540), (225, 227, 540, 538), (233, 234, 544, 543), (633, 632, 628, 630), (234, 298, 600, 544), (287, 289, 599, 597, 631, 629, 627, 625, 623, 621, 619, 618, 617, 616, 615, 614, 613, 612, 611, 610, 609, 608, 607, 606, 605, 604, 603, 602, 601, 600, 298, 299, 300, 301, 302, 303, 304, 305, 306, 307, 308, 309, 310, 311, 312, 313, 314, 315, 316, 317, 318, 319, 320, 321, 322, 323), (288, 223, 536, 598), (229, 231, 542, 541), (289, 288, 598, 599), (634, 637, 641, 638), (637, 634, 649, 648), (630, 622, 636, 637), (626, 633, 634, 635), (641, 640, 639, 638), (636, 635, 639, 640), (637, 636, 640, 641), (635, 634, 638, 639), (643, 642, 646, 647), (645, 644, 648, 649), (635, 636, 647, 646), (633, 630, 644, 645), (630, 637, 648, 644), (626, 635, 646, 642), (634, 633, 645, 649), (636, 622, 643, 647)])
me_base_001.polygons.foreach_set('use_smooth', [1, 1, 1, 1, 1, 1, 1, 1, 1, 1, 1, 1, 1, 1, 1, 1, 1, 1, 1, 1, 1, 1, 1, 1, 1, 1, 1, 1, 1, 1, 1, 1, 1, 1, 1, 1, 1, 1, 1, 1, 1, 1, 1, 1, 1, 1, 1, 1, 1, 1, 1, 1, 1, 1, 1, 1, 1, 1, 1, 1, 1, 1, 1, 1, 1, 1, 1, 1, 1, 1, 1, 1, 1, 1, 1, 1, 1, 1, 1, 1, 1, 1, 1, 1, 1, 1, 1, 1, 1, 1, 1, 1, 1, 1, 1, 1, 1, 1, 1, 1, 1, 1, 1, 1, 1, 1, 1, 1, 1, 1, 1, 1, 1, 1, 1, 1, 1, 1, 1, 1, 1, 1, 1, 1, 1, 1, 1, 1, 1, 1, 1, 1, 1, 1, 1, 1, 1, 1, 1, 1, 1, 1, 1, 1, 1, 1, 1, 1, 1, 1, 1, 1, 1, 1, 1, 1, 1, 1, 1, 1, 1, 1, 1, 1, 1, 1, 1, 1, 1, 1, 1, 1, 1, 1, 1, 1, 1, 1, 1, 1, 1, 1, 1, 1, 1, 1, 1, 1, 1, 1, 1, 1, 1, 1, 1, 1, 1, 1, 1, 1, 1, 1, 1, 1, 1, 1, 1, 1, 1, 1, 1, 1, 1, 1, 1, 1, 1, 1, 1, 1, 1, 1, 1, 1, 1, 1, 1, 1, 1, 1, 1, 1, 1, 1, 1, 1, 1, 1, 1, 1, 1, 1, 1, 1, 1, 1, 1, 1, 1, 1, 1, 1, 1, 1, 1, 1, 1, 1, 1, 1, 1, 1, 1, 1, 1, 1, 1, 1, 1, 1, 1, 1, 1, 1, 1, 1, 1, 1, 1, 1, 1, 1, 1, 1, 1, 1, 1, 1, 1, 1, 1, 1, 1, 1, 1, 1, 1, 1, 1, 1, 1, 1, 1, 1, 1, 1, 1, 1, 1, 1, 1, 1, 1, 1, 1, 1, 1, 1, 1, 1, 1, 1, 1, 1, 1, 1, 1, 1, 1, 1, 1, 1, 1, 1, 1, 1, 1, 1, 1, 1, 1, 1, 1, 1, 1, 1, 1, 1, 1, 1, 1, 1, 1, 1, 1, 1, 1, 1, 1, 1, 1, 1, 1, 1, 1, 1, 1, 1, 1, 1, 1, 1, 1, 1, 1, 1, 1, 1, 1, 1, 1, 1, 1, 1, 1, 1, 1, 1, 1, 1, 1, 1, 1, 1, 1, 1, 1, 1, 1, 1, 1, 1, 1, 1, 1, 1, 1, 1, 1, 1, 1, 1, 1, 1, 1, 1, 1, 1, 1, 1, 1, 1, 1, 1, 1, 1, 1, 1, 1, 1, 1, 1, 1, 1, 1, 1, 1, 1, 1, 1, 1, 1, 1, 1, 1, 1, 1, 1, 1, 1, 1, 1, 1, 1, 1, 1, 1, 1, 1, 1, 1, 1, 1, 1, 1, 1, 1, 1, 1, 1, 1, 1, 1, 1, 1, 1, 1, 1, 1, 1, 1, 1, 1, 1, 1, 1, 1, 1, 1, 1, 1, 1, 1, 1, 1, 1, 1, 1, 1, 1, 1, 1, 1, 1, 1, 1, 1, 1, 1, 1, 1, 1, 1, 1, 1, 1, 1, 1, 1, 1, 1, 1, 1, 1, 1, 1, 1, 1, 1, 1, 1, 1, 1, 1, 1, 1, 1, 1, 1, 1, 1, 1, 1, 1, 1, 1, 1, 1, 1, 1, 1, 1, 1, 1, 1, 1, 1, 1, 1, 1, 1, 1, 1, 1, 1, 1, 1, 1, 0, 0, 0, 0, 0, 1, 1, 1, 1, 1, 1, 1, 1, 1, 1, 1, 1, 1, 1, 1, 1, 1, 1, 1, 1, 1, 1, 1, 1, 1, 1, 1, 1, 1, 1, 1, 1, 1, 1, 1, 1, 1, 1, 1, 1, 1, 1, 1, 1, 1, 1, 1, 1, 1, 1, 1, 1, 1, 1, 1, 1, 1, 0, 1, 1, 1, 1, 1, 0, 0, 0, 0, 0, 0, 0, 0, 0, 0, 0, 0, 0, 0, 0, 0])
_uv = me_base_001.uv_layers.new(name='UVMap')
_uv.uv.foreach_set('vector', [0.6384, 0.8469, 0.6384, 0.8469, 0.6384, 0.8469, 0.6384, 0.8469, 0.6384, 0.8469, 0.6384, 0.8469, 0.6384, 0.8469, 0.6384, 0.8469, 0.6384, 0.8469, 0.6384, 0.8469, 0.6384, 0.8469, 0.6384, 0.8469, 0.6384, 0.8469, 0.6384, 0.8469, 0.6384, 0.8469, 0.6384, 0.8469, 0.6384, 0.8469, 0.6384, 0.8469, 0.6384, 0.8469, 0.6384, 0.8469, 0.6384, 0.8469, 0.6384, 0.8469, 0.6384, 0.8469, 0.6384, 0.8469, 0.6384, 0.8469, 0.6384, 0.8469, 0.6384, 0.8469, 0.6384, 0.8469, 0.6384, 0.8469, 0.6384, 0.8469, 0.6384, 0.8469, 0.6384, 0.8469, 0.6384, 0.8469, 0.6384, 0.8469, 0.6384, 0.8469, 0.6384, 0.8469, 0.6384, 0.8469, 0.6384, 0.8469, 0.6384, 0.8469, 0.6384, 0.8469, 0.6384, 0.8469, 0.6384, 0.8469, 0.6384, 0.8469, 0.6384, 0.8469, 0.6384, 0.8469, 0.6384, 0.8469, 0.6384, 0.8469, 0.6384, 0.8469, 0.6384, 0.8469, 0.6384, 0.8469, 0.6384, 0.8469, 0.6384, 0.8469, 0.6384, 0.8469, 0.6384, 0.8469, 0.6384, 0.8469, 0.6384, 0.8469, 0.6384, 0.8469, 0.6384, 0.8469, 0.6384, 0.8469, 0.6384, 0.8469, 0.6384, 0.8469, 0.6384, 0.8469, 0.6384, 0.8469, 0.6384, 0.8469, 0.6384, 0.8469, 0.6384, 0.8469, 0.6384, 0.8469, 0.6384, 0.8469, 0.6384, 0.8469, 0.6384, 0.8469, 0.6384, 0.8469, 0.6384, 0.8469, 0.6384, 0.8469, 0.6384, 0.8469, 0.6384, 0.8469, 0.6384, 0.8469, 0.6384, 0.8469, 0.6384, 0.8469, 0.6384, 0.8469, 0.6384, 0.8469, 0.6384, 0.8469, 0.6384, 0.8469, 0.6384, 0.8469, 0.6384, 0.8469, 0.6384, 0.8469, 0.6384, 0.8469, 0.6384, 0.8469, 0.6384, 0.8469, 0.6384, 0.8469, 0.6384, 0.8469, 0.6384, 0.8469, 0.6384, 0.8469, 0.6384, 0.8469, 0.6384, 0.8469, 0.6384, 0.8469, 0.6384, 0.8469, 0.6384, 0.8469, 0.6384, 0.8469, 0.6384, 0.8469, 0.6384, 0.8469, 0.6384, 0.8469, 0.6384, 0.8469, 0.6384, 0.8469, 0.6384, 0.8469, 0.6384, 0.8469, 0.6384, 0.8469, 0.6384, 0.8469, 0.6384, 0.8469, 0.6384, 0.8469, 0.6384, 0.8469, 0.6384, 0.8469, 0.6384, 0.8469, 0.6384, 0.8469, 0.6384, 0.8469, 0.6384, 0.8469, 0.6384, 0.8469, 0.6384, 0.8469, 0.6384, 0.8469, 0.6384, 0.8469, 0.6384, 0.8469, 0.6384, 0.8469, 0.6384, 0.8469, 0.6384, 0.8469, 0.6384, 0.8469, 0.6384, 0.8469, 0.6384, 0.8469, 0.6384, 0.8469, 0.6384, 0.8469, 0.6384, 0.8469, 0.6384, 0.8469, 0.6384, 0.8469, 0.6384, 0.8469, 0.6384, 0.8469, 0.6384, 0.8469, 0.6384, 0.8469, 0.6384, 0.8469, 0.6384, 0.8469, 0.6384, 0.8469, 0.6384, 0.8469, 0.6384, 0.8469, 0.6384, 0.8469, 0.6384, 0.8469, 0.6384, 0.8469, 0.6384, 0.8469, 0.6384, 0.8469, 0.6384, 0.8469, 0.6384, 0.8469, 0.6384, 0.8469, 0.6384, 0.8469, 0.6384, 0.8469, 0.6384, 0.8469, 0.6384, 0.8469, 0.6384, 0.8469, 0.6384, 0.8469, 0.6384, 0.8469, 0.6384, 0.8469, 0.6384, 0.8469, 0.6384, 0.8469, 0.6384, 0.8469, 0.6384, 0.8469, 0.6384, 0.8469, 0.6384, 0.8469, 0.6384, 0.8469, 0.6384, 0.8469, 0.6384, 0.8469, 0.6384, 0.8469, 0.6384, 0.8469, 0.6384, 0.8469, 0.6384, 0.8469, 0.6384, 0.8469, 0.6384, 0.8469, 0.6384, 0.8469, 0.6384, 0.8469, 0.6384, 0.8469, 0.6384, 0.8469, 0.6384, 0.8469, 0.6384, 0.8469, 0.6384, 0.8469, 0.6384, 0.8469, 0.6384, 0.8469, 0.6384, 0.8469, 0.6384, 0.8469, 0.6384, 0.8469, 0.6384, 0.8469, 0.6384, 0.8469, 0.6384, 0.8469, 0.6384, 0.8469, 0.6384, 0.8469, 0.6384, 0.8469, 0.6384, 0.8469, 0.6384, 0.8469, 0.6384, 0.8469, 0.6384, 0.8469, 0.6384, 0.8469, 0.6384, 0.8469, 0.6384, 0.8469, 0.6384, 0.8469, 0.6384, 0.8469, 0.6384, 0.8469, 0.6384, 0.8469, 0.6384, 0.8469, 0.6384, 0.8469, 0.6384, 0.8469, 0.6384, 0.8469, 0.6384, 0.8469, 0.6384, 0.8469, 0.6384, 0.8469, 0.6384, 0.8469, 0.6384, 0.8469, 0.6384, 0.8469, 0.6384, 0.8469, 0.6384, 0.8469, 0.6384, 0.8469, 0.6384, 0.8469, 0.6384, 0.8469, 0.6384, 0.8469, 0.6384, 0.8469, 0.6384, 0.8469, 0.6384, 0.8469, 0.6384, 0.8469, 0.6384, 0.8469, 0.6384, 0.8469, 0.6384, 0.8469, 0.6384, 0.8469, 0.6384, 0.8469, 0.6384, 0.8469, 0.6384, 0.8469, 0.6384, 0.8469, 0.6384, 0.8469, 0.6384, 0.8469, 0.6384, 0.8469, 0.6384, 0.8469, 0.6384, 0.8469, 0.6384, 0.8469, 0.6384, 0.8469, 0.6384, 0.8469, 0.6384, 0.8469, 0.6384, 0.8469, 0.6384, 0.8469, 0.6384, 0.8469, 0.6384, 0.8469, 0.6384, 0.8469, 0.6384, 0.8469, 0.6384, 0.8469, 0.6384, 0.8469, 0.6384, 0.8469, 0.6384, 0.8469, 0.6384, 0.8469, 0.6384, 0.8469, 0.6384, 0.8469, 0.6384, 0.8469, 0.6384, 0.8469, 0.6384, 0.8469, 0.6384, 0.8469, 0.6384, 0.8469, 0.6384, 0.8469, 0.6384, 0.8469, 0.6384, 0.8469, 0.6384, 0.8469, 0.6384, 0.8469, 0.6384, 0.8469, 0.6384, 0.8469, 0.6384, 0.8469, 0.6384, 0.8469, 0.6384, 0.8469, 0.6384, 0.8469, 0.6384, 0.8469, 0.6384, 0.8469, 0.6384, 0.8469, 0.6384, 0.8469, 0.6384, 0.8469, 0.6384, 0.8469, 0.6384, 0.8469, 0.6384, 0.8469, 0.6384, 0.8469, 0.6384, 0.8469, 0.6384, 0.8469, 0.6384, 0.8469, 0.6384, 0.8469, 0.6384, 0.8469, 0.6384, 0.8469, 0.6384, 0.8469, 0.6384, 0.8469, 0.6384, 0.8469, 0.6384, 0.8469, 0.6384, 0.8469, 0.6384, 0.8469, 0.6384, 0.8469, 0.6384, 0.8469, 0.6384, 0.8469, 0.6384, 0.8469, 0.6384, 0.8469, 0.6384, 0.8469, 0.6384, 0.8469, 0.6384, 0.8469, 0.6384, 0.8469, 0.6384, 0.8469, 0.6384, 0.8469, 0.6384, 0.8469, 0.6384, 0.8469, 0.6384, 0.8469, 0.6384, 0.8469, 0.6384, 0.8469, 0.6384, 0.8469, 0.6384, 0.8469, 0.6384, 0.8469, 0.6384, 0.8469, 0.6384, 0.8469, 0.6384, 0.8469, 0.6384, 0.8469, 0.6384, 0.8469, 0.6384, 0.8469, 0.6384, 0.8469, 0.6384, 0.8469, 0.6384, 0.8469, 0.6384, 0.8469, 0.6384, 0.8469, 0.6384, 0.8469, 0.6384, 0.8469, 0.6384, 0.8469, 0.6384, 0.8469, 0.6384, 0.8469, 0.6384, 0.8469, 0.6384, 0.8469, 0.6384, 0.8469, 0.6384, 0.8469, 0.6384, 0.8469, 0.6384, 0.8469, 0.6384, 0.8469, 0.6384, 0.8469, 0.6384, 0.8469, 0.6384, 0.8469, 0.6384, 0.8469, 0.6384, 0.8469, 0.6384, 0.8469, 0.6384, 0.8469, 0.6384, 0.8469, 0.6384, 0.8469, 0.6384, 0.8469, 0.6384, 0.8469, 0.6384, 0.8469, 0.6384, 0.8469, 0.6384, 0.8469, 0.6384, 0.8469, 0.6384, 0.8469, 0.6384, 0.8469, 0.6384, 0.8469, 0.6384, 0.8469, 0.6384, 0.8469, 0.6384, 0.8469, 0.6384, 0.8469, 0.6384, 0.8469, 0.6384, 0.8469, 0.6384, 0.8469, 0.6384, 0.8469, 0.6384, 0.8469, 0.6384, 0.8469, 0.6384, 0.8469, 0.6384, 0.8469, 0.6384, 0.8469, 0.6384, 0.8469, 0.6384, 0.8469, 0.6384, 0.8469, 0.6384, 0.8469, 0.6384, 0.8469, 0.6384, 0.8469, 0.6384, 0.8469, 0.6384, 0.8469, 0.6384, 0.8469, 0.6384, 0.8469, 0.6384, 0.8469, 0.6384, 0.8469, 0.6384, 0.8469, 0.6384, 0.8469, 0.6384, 0.8469, 0.6384, 0.8469, 0.6384, 0.8469, 0.6384, 0.8469, 0.6384, 0.8469, 0.6384, 0.8469, 0.6384, 0.8469, 0.6384, 0.8469, 0.6384, 0.8469, 0.6384, 0.8469, 0.6384, 0.8469, 0.6384, 0.8469, 0.6384, 0.8469, 0.6384, 0.8469, 0.6384, 0.8469, 0.6384, 0.8469, 0.6384, 0.8469, 0.6384, 0.8469, 0.6384, 0.8469, 0.6384, 0.8469, 0.6384, 0.8469, 0.6384, 0.8469, 0.6384, 0.8469, 0.6384, 0.8469, 0.6384, 0.8469, 0.6384, 0.8469, 0.6384, 0.8469, 0.6384, 0.8469, 0.6384, 0.8469, 0.6384, 0.8469, 0.6384, 0.8469, 0.6384, 0.8469, 0.6384, 0.8469, 0.6384, 0.8469, 0.6384, 0.8469, 0.6384, 0.8469, 0.6384, 0.8469, 0.6384, 0.8469, 0.6384, 0.8469, 0.6384, 0.8469, 0.6384, 0.8469, 0.6384, 0.8469, 0.6384, 0.8469, 0.6384, 0.8469, 0.6384, 0.8469, 0.6384, 0.8469, 0.6384, 0.8469, 0.6384, 0.8469, 0.6384, 0.8469, 0.6384, 0.8469, 0.6384, 0.8469, 0.6384, 0.8469, 0.6384, 0.8469, 0.6384, 0.8469, 0.6384, 0.8469, 0.6384, 0.8469, 0.6384, 0.8469, 0.6384, 0.8469, 0.6384, 0.8469, 0.6384, 0.8469, 0.6384, 0.8469, 0.6384, 0.8469, 0.6384, 0.8469, 0.6384, 0.8469, 0.6384, 0.8469, 0.6384, 0.8469, 0.6384, 0.8469, 0.6384, 0.8469, 0.6384, 0.8469, 0.6384, 0.8469, 0.6384, 0.8469, 0.6384, 0.8469, 0.6384, 0.8469, 0.6384, 0.8469, 0.6384, 0.8469, 0.6384, 0.8469, 0.6384, 0.8469, 0.6384, 0.8469, 0.6384, 0.8469, 0.6384, 0.8469, 0.6384, 0.8469, 0.6384, 0.8469, 0.6384, 0.8469, 0.6384, 0.8469, 0.6384, 0.8469, 0.6384, 0.8469, 0.6384, 0.8469, 0.6384, 0.8469, 0.6384, 0.8469, 0.6384, 0.8469, 0.6384, 0.8469, 0.6384, 0.8469, 0.6384, 0.8469, 0.6384, 0.8469, 0.6384, 0.8469, 0.6384, 0.8469, 0.6384, 0.8469, 0.6384, 0.8469, 0.6384, 0.8469, 0.6384, 0.8469, 0.6384, 0.8469, 0.6384, 0.8469, 0.6384, 0.8469, 0.6384, 0.8469, 0.6384, 0.8469, 0.6384, 0.8469, 0.6384, 0.8469, 0.6384, 0.8469, 0.6384, 0.8469, 0.6384, 0.8469, 0.6384, 0.8469, 0.6384, 0.8469, 0.6384, 0.8469, 0.6384, 0.8469, 0.6384, 0.8469, 0.6384, 0.8469, 0.6384, 0.8469, 0.6384, 0.8469, 0.6384, 0.8469, 0.6384, 0.8469, 0.6384, 0.8469, 0.6384, 0.8469, 0.6384, 0.8469, 0.6384, 0.8469, 0.6384, 0.8469, 0.6384, 0.8469, 0.6384, 0.8469, 0.6384, 0.8469, 0.6384, 0.8469, 0.6384, 0.8469, 0.6384, 0.8469, 0.6384, 0.8469, 0.6384, 0.8469, 0.6384, 0.8469, 0.6384, 0.8469, 0.6384, 0.8469, 0.6384, 0.8469, 0.6384, 0.8469, 0.6384, 0.8469, 0.6384, 0.8469, 0.6384, 0.8469, 0.6384, 0.8469, 0.6384, 0.8469, 0.6384, 0.8469, 0.6384, 0.8469, 0.6384, 0.8469, 0.6384, 0.8469, 0.6384, 0.8469, 0.6384, 0.8469, 0.6384, 0.8469, 0.6384, 0.8469, 0.6384, 0.8469, 0.6384, 0.8469, 0.6384, 0.8469, 0.6384, 0.8469, 0.6384, 0.8469, 0.6384, 0.8469, 0.6384, 0.8469, 0.6384, 0.8469, 0.6384, 0.8469, 0.6384, 0.8469, 0.6384, 0.8469, 0.6384, 0.8469, 0.6384, 0.8469, 0.6384, 0.8469, 0.6384, 0.8469, 0.6384, 0.8469, 0.6384, 0.8469, 0.6384, 0.8469, 0.6384, 0.8469, 0.6384, 0.8469, 0.6384, 0.8469, 0.6384, 0.8469, 0.6384, 0.8469, 0.6384, 0.8469, 0.6384, 0.8469, 0.6384, 0.8469, 0.6384, 0.8469, 0.6384, 0.8469, 0.6384, 0.8469, 0.6384, 0.8469, 0.6384, 0.8469, 0.6384, 0.8469, 0.6384, 0.8469, 0.6384, 0.8469, 0.6384, 0.8469, 0.6384, 0.8469, 0.6384, 0.8469, 0.6384, 0.8469, 0.6384, 0.8469, 0.6384, 0.8469, 0.6384, 0.8469, 0.6384, 0.8469, 0.6384, 0.8469, 0.6384, 0.8469, 0.6384, 0.8469, 0.6384, 0.8469, 0.6384, 0.8469, 0.6384, 0.8469, 0.6384, 0.8469, 0.6384, 0.8469, 0.6384, 0.8469, 0.6384, 0.8469, 0.6384, 0.8469, 0.6384, 0.8469, 0.6384, 0.8469, 0.6384, 0.8469, 0.6384, 0.8469, 0.6384, 0.8469, 0.6384, 0.8469, 0.6384, 0.8469, 0.6384, 0.8469, 0.6384, 0.8469, 0.6384, 0.8469, 0.6384, 0.8469, 0.6384, 0.8469, 0.6384, 0.8469, 0.6384, 0.8469, 0.6384, 0.8469, 0.6384, 0.8469, 0.6384, 0.8469, 0.6384, 0.8469, 0.6384, 0.8469, 0.6384, 0.8469, 0.6384, 0.8469, 0.6384, 0.8469, 0.6384, 0.8469, 0.6384, 0.8469, 0.6384, 0.8469, 0.6384, 0.8469, 0.6384, 0.8469, 0.6384, 0.8469, 0.6384, 0.8469, 0.6384, 0.8469, 0.6384, 0.8469, 0.6384, 0.8469, 0.6384, 0.8469, 0.6384, 0.8469, 0.6384, 0.8469, 0.6384, 0.8469, 0.6384, 0.8469, 0.6384, 0.8469, 0.6384, 0.8469, 0.6384, 0.8469, 0.6384, 0.8469, 0.6384, 0.8469, 0.6384, 0.8469, 0.6384, 0.8469, 0.6384, 0.8469, 0.6384, 0.8469, 0.6384, 0.8469, 0.6384, 0.8469, 0.6384, 0.8469, 0.6384, 0.8469, 0.6384, 0.8469, 0.6384, 0.8469, 0.6384, 0.8469, 0.6384, 0.8469, 0.6384, 0.8469, 0.6384, 0.8469, 0.6384, 0.8469, 0.6384, 0.8469, 0.6384, 0.8469, 0.6384, 0.8469, 0.6384, 0.8469, 0.6384, 0.8469, 0.6384, 0.8469, 0.6384, 0.8469, 0.6384, 0.8469, 0.6384, 0.8469, 0.6384, 0.8469, 0.6384, 0.8469, 0.6384, 0.8469, 0.6384, 0.8469, 0.6384, 0.8469, 0.6384, 0.8469, 0.6384, 0.8469, 0.6384, 0.8469, 0.6384, 0.8469, 0.6384, 0.8469, 0.6384, 0.8469, 0.6384, 0.8469, 0.6384, 0.8469, 0.6384, 0.8469, 0.6384, 0.8469, 0.6384, 0.8469, 0.6384, 0.8469, 0.6384, 0.8469, 0.6384, 0.8469, 0.6384, 0.8469, 0.6384, 0.8469, 0.6384, 0.8469, 0.6384, 0.8469, 0.6384, 0.8469, 0.6384, 0.8469, 0.6384, 0.8469, 0.6384, 0.8469, 0.6384, 0.8469, 0.6384, 0.8469, 0.6384, 0.8469, 0.6384, 0.8469, 0.6384, 0.8469, 0.6384, 0.8469, 0.6384, 0.8469, 0.6384, 0.8469, 0.6384, 0.8469, 0.6384, 0.8469, 0.6384, 0.8469, 0.6384, 0.8469, 0.6384, 0.8469, 0.6384, 0.8469, 0.6384, 0.8469, 0.6384, 0.8469, 0.6384, 0.8469, 0.6384, 0.8469, 0.6384, 0.8469, 0.6384, 0.8469, 0.6384, 0.8469, 0.6384, 0.8469, 0.6384, 0.8469, 0.6384, 0.8469, 0.6384, 0.8469, 0.6384, 0.8469, 0.6384, 0.8469, 0.6384, 0.8469, 0.6384, 0.8469, 0.6384, 0.8469, 0.6384, 0.8469, 0.6384, 0.8469, 0.6384, 0.8469, 0.6384, 0.8469, 0.6384, 0.8469, 0.6384, 0.8469, 0.6384, 0.8469, 0.6384, 0.8469, 0.6384, 0.8469, 0.6384, 0.8469, 0.6384, 0.8469, 0.6384, 0.8469, 0.6384, 0.8469, 0.6384, 0.8469, 0.6384, 0.8469, 0.6384, 0.8469, 0.6384, 0.8469, 0.6384, 0.8469, 0.6384, 0.8469, 0.6384, 0.8469, 0.6384, 0.8469, 0.6384, 0.8469, 0.6384, 0.8469, 0.6384, 0.8469, 0.6384, 0.8469, 0.6384, 0.8469, 0.6384, 0.8469, 0.6384, 0.8469, 0.6384, 0.8469, 0.6384, 0.8469, 0.6384, 0.8469, 0.6384, 0.8469, 0.6384, 0.8469, 0.6384, 0.8469, 0.6384, 0.8469, 0.6384, 0.8469, 0.6384, 0.8469, 0.6384, 0.8469, 0.6384, 0.8469, 0.6384, 0.8469, 0.6384, 0.8469, 0.6384, 0.8469, 0.6384, 0.8469, 0.6384, 0.8469, 0.6384, 0.8469, 0.6384, 0.8469, 0.6384, 0.8469, 0.6384, 0.8469, 0.6384, 0.8469, 0.6384, 0.8469, 0.6384, 0.8469, 0.6384, 0.8469, 0.6384, 0.8469, 0.6384, 0.8469, 0.6384, 0.8469, 0.6384, 0.8469, 0.6384, 0.8469, 0.6384, 0.8469, 0.6384, 0.8469, 0.6384, 0.8469, 0.6384, 0.8469, 0.6384, 0.8469, 0.6384, 0.8469, 0.6384, 0.8469, 0.6384, 0.8469, 0.6384, 0.8469, 0.6384, 0.8469, 0.6384, 0.8469, 0.6384, 0.8469, 0.6384, 0.8469, 0.6384, 0.8469, 0.6384, 0.8469, 0.6384, 0.8469, 0.6384, 0.8469, 0.6384, 0.8469, 0.6384, 0.8469, 0.6384, 0.8469, 0.6384, 0.8469, 0.6384, 0.8469, 0.6384, 0.8469, 0.6384, 0.8469, 0.6384, 0.8469, 0.6384, 0.8469, 0.6384, 0.8469, 0.6384, 0.8469, 0.6384, 0.8469, 0.6384, 0.8469, 0.6384, 0.8469, 0.6384, 0.8469, 0.6384, 0.8469, 0.6384, 0.8469, 0.6384, 0.8469, 0.6384, 0.8469, 0.6384, 0.8469, 0.6384, 0.8469, 0.6384, 0.8469, 0.6384, 0.8469, 0.6384, 0.8469, 0.6384, 0.8469, 0.6384, 0.8469, 0.6384, 0.8469, 0.6384, 0.8469, 0.6384, 0.8469, 0.6384, 0.8469, 0.6384, 0.8469, 0.6384, 0.8469, 0.6384, 0.8469, 0.6384, 0.8469, 0.6384, 0.8469, 0.6384, 0.8469, 0.6384, 0.8469, 0.6384, 0.8469, 0.6384, 0.8469, 0.6384, 0.8469, 0.6384, 0.8469, 0.6384, 0.8469, 0.6384, 0.8469, 0.6384, 0.8469, 0.6384, 0.8469, 0.6384, 0.8469, 0.6384, 0.8469, 0.6384, 0.8469, 0.6384, 0.8469, 0.6384, 0.8469, 0.6384, 0.8469, 0.6384, 0.8469, 0.6384, 0.8469, 0.6384, 0.8469, 0.6384, 0.8469, 0.6384, 0.8469, 0.6384, 0.8469, 0.6384, 0.8469, 0.6384, 0.8469, 0.6384, 0.8469, 0.6384, 0.8469, 0.6384, 0.8469, 0.6384, 0.8469, 0.6384, 0.8469, 0.6384, 0.8469, 0.6384, 0.8469, 0.6384, 0.8469, 0.6384, 0.8469, 0.6384, 0.8469, 0.6384, 0.8469, 0.6384, 0.8469, 0.6384, 0.8469, 0.6384, 0.8469, 0.6384, 0.8469, 0.6384, 0.8469, 0.6384, 0.8469, 0.6384, 0.8469, 0.6384, 0.8469, 0.6384, 0.8469, 0.6384, 0.8469, 0.6384, 0.8469, 0.6384, 0.8469, 0.6384, 0.8469, 0.6384, 0.8469, 0.6384, 0.8469, 0.6384, 0.8469, 0.6384, 0.8469, 0.6384, 0.8469, 0.6384, 0.8469, 0.6384, 0.8469, 0.6384, 0.8469, 0.6384, 0.8469, 0.6384, 0.8469, 0.6384, 0.8469, 0.6384, 0.8469, 0.6384, 0.8469, 0.6384, 0.8469, 0.6384, 0.8469, 0.6384, 0.8469, 0.6384, 0.8469, 0.6384, 0.8469, 0.6384, 0.8469, 0.6384, 0.8469, 0.6384, 0.8469, 0.6384, 0.8469, 0.6384, 0.8469, 0.6384, 0.8469, 0.6384, 0.8469, 0.6384, 0.8469, 0.6384, 0.8469, 0.6384, 0.8469, 0.6384, 0.8469, 0.6384, 0.8469, 0.6384, 0.8469, 0.6384, 0.8469, 0.6384, 0.8469, 0.6384, 0.8469, 0.6384, 0.8469, 0.6384, 0.8469, 0.6384, 0.8469, 0.6384, 0.8469, 0.6384, 0.8469, 0.6384, 0.8469, 0.6384, 0.8469, 0.6384, 0.8469, 0.6384, 0.8469, 0.6384, 0.8469, 0.6384, 0.8469, 0.6384, 0.8469, 0.6384, 0.8469, 0.6384, 0.8469, 0.6384, 0.8469, 0.6384, 0.8469, 0.6384, 0.8469, 0.6384, 0.8469, 0.6384, 0.8469, 0.6384, 0.8469, 0.6384, 0.8469, 0.6384, 0.8469, 0.6384, 0.8469, 0.6384, 0.8469, 0.6384, 0.8469, 0.6384, 0.8469, 0.6384, 0.8469, 0.6384, 0.8469, 0.6384, 0.8469, 0.6384, 0.8469, 0.6384, 0.8469, 0.6384, 0.8469, 0.6384, 0.8469, 0.6384, 0.8469, 0.6384, 0.8469, 0.6384, 0.8469, 0.6384, 0.8469, 0.6384, 0.8469, 0.6384, 0.8469, 0.6384, 0.8469, 0.6384, 0.8469, 0.6384, 0.8469, 0.6384, 0.8469, 0.6384, 0.8469, 0.6384, 0.8469, 0.6384, 0.8469, 0.6384, 0.8469, 0.6384, 0.8469, 0.6384, 0.8469, 0.6384, 0.8469, 0.6384, 0.8469, 0.6384, 0.8469, 0.6384, 0.8469, 0.6384, 0.8469, 0.6384, 0.8469, 0.6384, 0.8469, 0.6384, 0.8469, 0.6384, 0.8469, 0.6384, 0.8469, 0.6384, 0.8469, 0.6384, 0.8469, 0.6384, 0.8469, 0.6384, 0.8469, 0.6384, 0.8469, 0.6384, 0.8469, 0.6384, 0.8469, 0.6384, 0.8469, 0.6384, 0.8469, 0.6384, 0.8469, 0.6384, 0.8469, 0.6384, 0.8469, 0.6384, 0.8469, 0.6384, 0.8469, 0.6384, 0.8469, 0.6384, 0.8469, 0.6384, 0.8469, 0.6384, 0.8469, 0.6384, 0.8469, 0.6384, 0.8469, 0.6384, 0.8469, 0.6384, 0.8469, 0.6384, 0.8469, 0.6384, 0.8469, 0.6384, 0.8469, 0.6384, 0.8469, 0.6384, 0.8469, 0.6384, 0.8469, 0.6384, 0.8469, 0.6384, 0.8469, 0.6384, 0.8469, 0.6384, 0.8469, 0.6384, 0.8469, 0.6384, 0.8469, 0.6384, 0.8469, 0.6384, 0.8469, 0.6384, 0.8469, 0.6384, 0.8469, 0.6384, 0.8469, 0.6384, 0.8469, 0.6384, 0.8469, 0.6384, 0.8469, 0.6384, 0.8469, 0.6384, 0.8469, 0.6384, 0.8469, 0.6384, 0.8469, 0.6384, 0.8469, 0.6384, 0.8469, 0.6384, 0.8469, 0.6384, 0.8469, 0.6384, 0.8469, 0.6384, 0.8469, 0.6384, 0.8469, 0.6384, 0.8469, 0.6384, 0.8469, 0.6384, 0.8469, 0.6384, 0.8469, 0.6384, 0.8469, 0.6384, 0.8469, 0.6384, 0.8469, 0.6384, 0.8469, 0.6384, 0.8469, 0.6384, 0.8469, 0.6384, 0.8469, 0.6384, 0.8469, 0.6384, 0.8469, 0.6384, 0.8469, 0.6384, 0.8469, 0.6384, 0.8469, 0.6384, 0.8469, 0.6384, 0.8469, 0.6384, 0.8469, 0.6384, 0.8469, 0.6384, 0.8469, 0.6384, 0.8469, 0.6384, 0.8469, 0.6384, 0.8469, 0.6384, 0.8469, 0.6384, 0.8469, 0.6384, 0.8469, 0.6384, 0.8469, 0.6384, 0.8469, 0.6384, 0.8469, 0.6384, 0.8469, 0.6384, 0.8469, 0.6384, 0.8469, 0.6384, 0.8469, 0.6384, 0.8469, 0.6384, 0.8469, 0.6384, 0.8469, 0.6384, 0.8469, 0.6384, 0.8469, 0.6384, 0.8469, 0.6384, 0.8469, 0.6384, 0.8469, 0.6384, 0.8469, 0.6384, 0.8469, 0.6384, 0.8469, 0.6384, 0.8469, 0.6384, 0.8469, 0.6384, 0.8469, 0.6384, 0.8469, 0.6384, 0.8469, 0.6384, 0.8469, 0.6384, 0.8469, 0.6384, 0.8469, 0.6384, 0.8469, 0.6384, 0.8469, 0.6384, 0.8469, 0.6384, 0.8469, 0.6384, 0.8469, 0.6384, 0.8469, 0.6384, 0.8469, 0.6384, 0.8469, 0.6384, 0.8469, 0.6384, 0.8469, 0.6384, 0.8469, 0.6384, 0.8469, 0.6384, 0.8469, 0.6384, 0.8469, 0.6384, 0.8469, 0.6384, 0.8469, 0.6384, 0.8469, 0.6384, 0.8469, 0.6384, 0.8469, 0.6384, 0.8469, 0.6384, 0.8469, 0.6384, 0.8469, 0.6384, 0.8469, 0.6384, 0.8469, 0.6384, 0.8469, 0.6384, 0.8469, 0.6384, 0.8469, 0.6384, 0.8469, 0.6384, 0.8469, 0.6384, 0.8469, 0.6384, 0.8469, 0.6384, 0.8469, 0.6384, 0.8469, 0.6384, 0.8469, 0.6384, 0.8469, 0.6384, 0.8469, 0.6384, 0.8469, 0.6384, 0.8469, 0.6384, 0.8469, 0.6384, 0.8469, 0.6384, 0.8469, 0.6384, 0.8469, 0.6384, 0.8469, 0.6384, 0.8469, 0.6384, 0.8469, 0.6384, 0.8469, 0.6384, 0.8469, 0.6384, 0.8469, 0.6384, 0.8469, 0.6384, 0.8469, 0.6384, 0.8469, 0.6384, 0.8469, 0.6384, 0.8469, 0.6384, 0.8469, 0.6384, 0.8469, 0.6384, 0.8469, 0.6384, 0.8469, 0.6384, 0.8469, 0.6384, 0.8469, 0.6384, 0.8469, 0.6384, 0.8469, 0.6384, 0.8469, 0.6384, 0.8469, 0.6384, 0.8469, 0.6384, 0.8469, 0.6384, 0.8469, 0.6384, 0.8469, 0.6384, 0.8469, 0.6384, 0.8469, 0.6384, 0.8469, 0.6384, 0.8469, 0.6384, 0.8469, 0.6384, 0.8469, 0.6384, 0.8469, 0.6384, 0.8469, 0.6384, 0.8469, 0.6384, 0.8469, 0.6384, 0.8469, 0.6384, 0.8469, 0.6384, 0.8469, 0.6384, 0.8469, 0.6384, 0.8469, 0.6384, 0.8469, 0.6384, 0.8469, 0.6384, 0.8469, 0.6384, 0.8469, 0.6384, 0.8469, 0.6384, 0.8469, 0.6384, 0.8469, 0.6384, 0.8469, 0.6384, 0.8469, 0.6384, 0.8469, 0.6384, 0.8469, 0.6384, 0.8469, 0.6384, 0.8469, 0.6384, 0.8469, 0.6384, 0.8469, 0.6384, 0.8469, 0.6384, 0.8469, 0.6384, 0.8469, 0.6384, 0.8469, 0.6384, 0.8469, 0.6384, 0.8469, 0.6384, 0.8469, 0.6384, 0.8469, 0.6384, 0.8469, 0.6384, 0.8469, 0.6384, 0.8469, 0.6384, 0.8469, 0.6384, 0.8469, 0.6384, 0.8469, 0.6384, 0.8469, 0.6384, 0.8469, 0.6384, 0.8469, 0.6384, 0.8469, 0.6384, 0.8469, 0.6384, 0.8469, 0.6384, 0.8469, 0.6384, 0.8469, 0.6384, 0.8469, 0.6384, 0.8469, 0.6384, 0.8469, 0.6384, 0.8469, 0.6384, 0.8469, 0.6384, 0.8469, 0.6384, 0.8469, 0.6384, 0.8469, 0.6384, 0.8469, 0.6384, 0.8469, 0.6384, 0.8469, 0.6384, 0.8469, 0.6384, 0.8469, 0.6384, 0.8469, 0.6384, 0.8469, 0.6384, 0.8469, 0.6384, 0.8469, 0.6384, 0.8469, 0.6384, 0.8469, 0.6384, 0.8469, 0.6384, 0.8469, 0.6384, 0.8469, 0.6384, 0.8469, 0.6384, 0.8469, 0.6384, 0.8469, 0.6384, 0.8469, 0.6384, 0.8469, 0.6384, 0.8469, 0.6384, 0.8469, 0.6384, 0.8469, 0.6384, 0.8469, 0.6384, 0.8469, 0.6384, 0.8469, 0.6384, 0.8469, 0.6384, 0.8469, 0.6384, 0.8469, 0.6384, 0.8469, 0.6384, 0.8469, 0.6384, 0.8469, 0.6384, 0.8469, 0.6384, 0.8469, 0.6384, 0.8469, 0.6384, 0.8469, 0.6384, 0.8469, 0.6384, 0.8469, 0.6384, 0.8469, 0.6384, 0.8469, 0.6384, 0.8469, 0.6384, 0.8469, 0.6384, 0.8469, 0.6384, 0.8469, 0.6384, 0.8469, 0.6384, 0.8469, 0.6384, 0.8469, 0.6384, 0.8469, 0.6384, 0.8469, 0.6384, 0.8469, 0.6384, 0.8469, 0.6384, 0.8469, 0.6384, 0.8469, 0.6384, 0.8469, 0.6384, 0.8469, 0.6384, 0.8469, 0.6384, 0.8469, 0.6384, 0.8469, 0.6384, 0.8469, 0.6384, 0.8469, 0.6384, 0.8469, 0.6384, 0.8469, 0.6384, 0.8469, 0.6384, 0.8469, 0.6384, 0.8469, 0.6384, 0.8469, 0.6384, 0.8469, 0.6384, 0.8469, 0.6384, 0.8469, 0.6384, 0.8469, 0.6384, 0.8469, 0.6384, 0.8469, 0.6384, 0.8469, 0.6384, 0.8469, 0.6384, 0.8469, 0.6384, 0.8469, 0.6384, 0.8469, 0.6384, 0.8469, 0.6384, 0.8469, 0.6384, 0.8469, 0.6384, 0.8469, 0.6384, 0.8469, 0.6384, 0.8469, 0.6384, 0.8469, 0.6384, 0.8469, 0.6384, 0.8469, 0.6384, 0.8469, 0.6384, 0.8469, 0.6384, 0.8469, 0.6384, 0.8469, 0.6384, 0.8469, 0.6384, 0.8469, 0.6384, 0.8469, 0.6384, 0.8469, 0.6384, 0.8469, 0.6384, 0.8469, 0.6384, 0.8469, 0.6384, 0.8469, 0.6384, 0.8469, 0.6384, 0.8469, 0.6384, 0.8469, 0.6384, 0.8469, 0.6384, 0.8469, 0.6384, 0.8469, 0.6384, 0.8469, 0.6384, 0.8469, 0.6384, 0.8469, 0.6384, 0.8469, 0.6384, 0.8469, 0.6384, 0.8469, 0.6384, 0.8469, 0.6384, 0.8469, 0.6384, 0.8469, 0.6384, 0.8469, 0.6384, 0.8469, 0.6384, 0.8469, 0.6384, 0.8469, 0.6384, 0.8469, 0.6384, 0.8469, 0.6384, 0.8469, 0.6384, 0.8469, 0.6384, 0.8469, 0.6384, 0.8469, 0.6384, 0.8469, 0.6384, 0.8469, 0.6384, 0.8469, 0.6384, 0.8469, 0.6384, 0.8469, 0.6384, 0.8469, 0.6384, 0.8469, 0.6384, 0.8469, 0.6384, 0.8469, 0.6384, 0.8469, 0.6384, 0.8469, 0.6384, 0.8469, 0.6384, 0.8469, 0.6384, 0.8469, 0.6384, 0.8469, 0.6384, 0.8469, 0.6384, 0.8469, 0.6384, 0.8469, 0.6384, 0.8469, 0.6384, 0.8469, 0.6384, 0.8469, 0.6384, 0.8469, 0.6384, 0.8469, 0.6384, 0.8469, 0.6384, 0.8469, 0.6384, 0.8469, 0.6384, 0.8469, 0.6384, 0.8469, 0.6384, 0.8469, 0.6384, 0.8469, 0.6384, 0.8469, 0.6384, 0.8469, 0.6384, 0.8469, 0.6384, 0.8469, 0.6384, 0.8469, 0.6384, 0.8469, 0.6384, 0.8469, 0.6384, 0.8469, 0.6384, 0.8469, 0.6384, 0.8469, 0.6384, 0.8469, 0.6384, 0.8469, 0.6384, 0.8469, 0.6384, 0.8469, 0.6384, 0.8469, 0.6384, 0.8469, 0.6384, 0.8469, 0.6384, 0.8469, 0.6384, 0.8469, 0.6384, 0.8469, 0.6384, 0.8469, 0.6384, 0.8469, 0.6384, 0.8469, 0.6384, 0.8469, 0.6384, 0.8469, 0.6384, 0.8469, 0.6384, 0.8469, 0.6384, 0.8469, 0.6384, 0.8469, 0.6384, 0.8469, 0.6384, 0.8469, 0.6384, 0.8469, 0.6384, 0.8469, 0.6384, 0.8469, 0.6384, 0.8469, 0.6384, 0.8469, 0.6384, 0.8469, 0.6384, 0.8469, 0.6384, 0.8469, 0.6384, 0.8469, 0.6384, 0.8469, 0.6384, 0.8469, 0.6384, 0.8469, 0.6384, 0.8469, 0.6384, 0.8469, 0.6384, 0.8469, 0.6384, 0.8469, 0.6384, 0.8469, 0.6384, 0.8469, 0.6384, 0.8469, 0.6384, 0.8469, 0.6384, 0.8469, 0.6384, 0.8469, 0.6384, 0.8469, 0.6384, 0.8469, 0.6384, 0.8469, 0.6384, 0.8469, 0.6384, 0.8469, 0.6384, 0.8469, 0.6384, 0.8469, 0.6384, 0.8469, 0.6384, 0.8469, 0.6384, 0.8469, 0.6384, 0.8469, 0.6384, 0.8469, 0.6384, 0.8469, 0.6384, 0.8469, 0.6384, 0.8469, 0.6384, 0.8469, 0.6384, 0.8469, 0.6384, 0.8469, 0.6384, 0.8469, 0.6384, 0.8469, 0.6384, 0.8469, 0.6384, 0.8469, 0.6384, 0.8469, 0.6384, 0.8469, 0.6384, 0.8469, 0.6384, 0.8469, 0.6384, 0.8469, 0.6384, 0.8469, 0.6384, 0.8469, 0.6384, 0.8469, 0.6384, 0.8469, 0.6384, 0.8469, 0.6384, 0.8469, 0.6384, 0.8469, 0.6384, 0.8469, 0.6384, 0.8469, 0.6384, 0.8469, 0.6384, 0.8469, 0.6384, 0.8469, 0.6384, 0.8469, 0.6384, 0.8469, 0.6384, 0.8469, 0.6384, 0.8469, 0.6384, 0.8469, 0.6384, 0.8469, 0.6384, 0.8469, 0.6384, 0.8469, 0.6384, 0.8469, 0.6384, 0.8469, 0.6384, 0.8469, 0.6384, 0.8469, 0.6384, 0.8469, 0.6384, 0.8469, 0.6384, 0.8469, 0.6384, 0.8469, 0.6384, 0.8469, 0.6384, 0.8469, 0.6384, 0.8469, 0.6384, 0.8469, 0.6384, 0.8469, 0.6384, 0.8469, 0.6384, 0.8469, 0.6384, 0.8469, 0.6384, 0.8469, 0.6384, 0.8469, 0.6384, 0.8469, 0.6384, 0.8469, 0.6384, 0.8469, 0.6384, 0.8469, 0.6384, 0.8469, 0.6384, 0.8469, 0.6384, 0.8469, 0.6384, 0.8469, 0.6384, 0.8469, 0.6384, 0.8469, 0.6384, 0.8469, 0.6384, 0.8469, 0.6384, 0.8469, 0.6384, 0.8469, 0.6384, 0.8469, 0.6384, 0.8469, 0.6384, 0.8469, 0.6384, 0.8469, 0.6384, 0.8469, 0.6384, 0.8469, 0.6384, 0.8469, 0.6384, 0.8469, 0.6384, 0.8469, 0.6384, 0.8469, 0.6384, 0.8469, 0.6384, 0.8469, 0.6384, 0.8469, 0.6384, 0.8469, 0.6384, 0.8469, 0.6384, 0.8469, 0.6384, 0.8469, 0.6384, 0.8469, 0.6384, 0.8469, 0.6384, 0.8469, 0.6384, 0.8469, 0.6384, 0.8469, 0.6384, 0.8469, 0.6384, 0.8469, 0.6384, 0.8469, 0.6384, 0.8469, 0.6384, 0.8469, 0.6384, 0.8469, 0.6384, 0.8469, 0.6384, 0.8469, 0.6384, 0.8469, 0.6384, 0.8469, 0.6384, 0.8469, 0.6384, 0.8469, 0.6384, 0.8469, 0.6384, 0.8469, 0.6384, 0.8469, 0.6384, 0.8469, 0.6384, 0.8469, 0.6384, 0.8469, 0.6384, 0.8469, 0.6384, 0.8469, 0.6384, 0.8469, 0.6384, 0.8469, 0.6384, 0.8469, 0.6384, 0.8469, 0.6384, 0.8469, 0.6384, 0.8469, 0.6384, 0.8469, 0.6384, 0.8469, 0.6384, 0.8469, 0.6384, 0.8469, 0.6384, 0.8469, 0.6384, 0.8469, 0.6384, 0.8469, 0.6384, 0.8469, 0.6384, 0.8469, 0.6384, 0.8469, 0.6384, 0.8469, 0.6384, 0.8469, 0.6384, 0.8469, 0.6384, 0.8469, 0.6384, 0.8469, 0.6384, 0.8469, 0.6384, 0.8469, 0.6384, 0.8469, 0.6384, 0.8469, 0.6384, 0.8469, 0.6384, 0.8469, 0.6384, 0.8469, 0.6384, 0.8469, 0.6384, 0.8469, 0.6384, 0.8469, 0.6384, 0.8469, 0.6384, 0.8469, 0.6384, 0.8469, 0.6384, 0.8469, 0.6384, 0.8469, 0.6384, 0.8469, 0.6384, 0.8469, 0.6384, 0.8469, 0.6384, 0.8469, 0.6384, 0.8469, 0.6384, 0.8469, 0.6384, 0.8469, 0.6384, 0.8469, 0.6384, 0.8469, 0.6384, 0.8469, 0.6384, 0.8469, 0.6384, 0.8469, 0.6384, 0.8469, 0.6384, 0.8469, 0.6384, 0.8469, 0.6384, 0.8469, 0.6384, 0.8469, 0.6384, 0.8469, 0.6384, 0.8469, 0.6384, 0.8469, 0.6384, 0.8469, 0.6384, 0.8469, 0.6384, 0.8469, 0.6384, 0.8469, 0.6384, 0.8469, 0.6384, 0.8469, 0.6384, 0.8469, 0.6384, 0.8469, 0.6384, 0.8469, 0.6384, 0.8469, 0.6384, 0.8469, 0.6384, 0.8469, 0.6384, 0.8469, 0.6384, 0.8469, 0.6384, 0.8469, 0.6384, 0.8469, 0.6384, 0.8469, 0.6384, 0.8469, 0.6384, 0.8469, 0.6384, 0.8469, 0.6384, 0.8469, 0.6384, 0.8469, 0.6384, 0.8469, 0.6384, 0.8469, 0.6384, 0.8469, 0.6384, 0.8469, 0.6384, 0.8469, 0.6384, 0.8469, 0.6384, 0.8469, 0.6384, 0.8469, 0.6384, 0.8469, 0.6384, 0.8469, 0.6384, 0.8469, 0.6384, 0.8469, 0.6384, 0.8469, 0.6384, 0.8469, 0.6384, 0.8469, 0.6384, 0.8469, 0.6384, 0.8469, 0.6384, 0.8469, 0.6384, 0.8469, 0.6384, 0.8469, 0.6384, 0.8469, 0.6384, 0.8469, 0.6384, 0.8469, 0.6384, 0.8469, 0.6384, 0.8469, 0.6384, 0.8469, 0.6384, 0.8469, 0.6384, 0.8469, 0.6384, 0.8469, 0.6384, 0.8469, 0.6384, 0.8469, 0.6384, 0.8469, 0.6384, 0.8469, 0.6384, 0.8469, 0.6384, 0.8469, 0.6384, 0.8469, 0.6384, 0.8469, 0.6384, 0.8469, 0.6384, 0.8469, 0.6384, 0.8469, 0.6384, 0.8469, 0.6384, 0.8469, 0.6384, 0.8469, 0.6384, 0.8469, 0.6384, 0.8469, 0.6384, 0.8469, 0.6384, 0.8469, 0.6384, 0.8469, 0.6384, 0.8469, 0.6384, 0.8469, 0.6384, 0.8469, 0.6384, 0.8469, 0.6384, 0.8469, 0.6384, 0.8469, 0.6384, 0.8469, 0.6384, 0.8469, 0.6384, 0.8469, 0.6384, 0.8469, 0.6384, 0.8469, 0.6384, 0.8469, 0.6384, 0.8469, 0.6384, 0.8469, 0.6384, 0.8469, 0.6384, 0.8469, 0.6384, 0.8469, 0.6384, 0.8469, 0.6384, 0.8469, 0.6384, 0.8469, 0.6384, 0.8469, 0.6384, 0.8469, 0.6384, 0.8469, 0.6384, 0.8469, 0.6384, 0.8469, 0.6384, 0.8469, 0.6384, 0.8469, 0.6384, 0.8469, 0.6384, 0.8469, 0.6384, 0.8469, 0.6384, 0.8469, 0.6384, 0.8469, 0.6384, 0.8469, 0.6384, 0.8469, 0.6384, 0.8469, 0.6384, 0.8469, 0.6384, 0.8469, 0.6384, 0.8469, 0.6384, 0.8469, 0.6384, 0.8469, 0.6384, 0.8469, 0.6384, 0.8469, 0.6384, 0.8469, 0.6384, 0.8469, 0.6384, 0.8469, 0.6384, 0.8469, 0.6384, 0.8469, 0.6384, 0.8469, 0.6384, 0.8469, 0.6384, 0.8469, 0.6384, 0.8469, 0.6384, 0.8469, 0.6384, 0.8469, 0.6384, 0.8469, 0.6384, 0.8469, 0.6384, 0.8469, 0.6384, 0.8469, 0.6384, 0.8469, 0.6384, 0.8469, 0.6384, 0.8469, 0.6384, 0.8469, 0.6384, 0.8469, 0.6384, 0.8469, 0.6384, 0.8469, 0.6384, 0.8469, 0.6384, 0.8469, 0.6384, 0.8469, 0.6384, 0.8469, 0.6384, 0.8469, 0.6384, 0.8469, 0.6384, 0.8469, 0.6384, 0.8469, 0.6384, 0.8469, 0.6384, 0.8469, 0.6384, 0.8469, 0.6384, 0.8469, 0.6384, 0.8469, 0.6384, 0.8469, 0.6384, 0.8469, 0.6384, 0.8469, 0.6384, 0.8469, 0.6384, 0.8469, 0.6384, 0.8469, 0.6384, 0.8469, 0.6384, 0.8469, 0.6384, 0.8469, 0.6384, 0.8469, 0.6384, 0.8469, 0.6384, 0.8469, 0.6384, 0.8469, 0.6384, 0.8469, 0.6384, 0.8469, 0.6384, 0.8469, 0.6384, 0.8469, 0.6384, 0.8469, 0.6384, 0.8469, 0.6384, 0.8469, 0.6384, 0.8469, 0.6384, 0.8469, 0.6384, 0.8469, 0.6384, 0.8469, 0.6384, 0.8469, 0.6384, 0.8469, 0.6384, 0.8469, 0.6384, 0.8469, 0.6384, 0.8469, 0.6384, 0.8469, 0.6384, 0.8469, 0.6384, 0.8469, 0.6384, 0.8469, 0.6384, 0.8469, 0.6384, 0.8469, 0.6384, 0.8469, 0.6384, 0.8469, 0.6384, 0.8469, 0.6384, 0.8469, 0.6384, 0.8469, 0.6384, 0.8469, 0.6384, 0.8469, 0.6384, 0.8469, 0.6384, 0.8469, 0.6384, 0.8469, 0.6384, 0.8469, 0.6384, 0.8469, 0.6384, 0.8469, 0.6384, 0.8469, 0.6384, 0.8469, 0.6384, 0.8469, 0.6384, 0.8469, 0.6384, 0.8469, 0.6384, 0.8469, 0.6384, 0.8469, 0.6384, 0.8469, 0.6384, 0.8469, 0.6384, 0.8469, 0.6384, 0.8469, 0.6384, 0.8469, 0.6384, 0.8469, 0.6384, 0.8469, 0.6384, 0.8469, 0.6384, 0.8469, 0.6384, 0.8469, 0.6384, 0.8469, 0.6384, 0.8469, 0.6384, 0.8469, 0.6384, 0.8469, 0.6384, 0.8469, 0.6384, 0.8469, 0.6384, 0.8469, 0.6384, 0.8469, 0.6384, 0.8469, 0.6384, 0.8469, 0.6384, 0.8469, 0.6384, 0.8469, 0.6384, 0.8469, 0.6384, 0.8469, 0.6384, 0.8469, 0.6384, 0.8469, 0.6384, 0.8469, 0.6384, 0.8469, 0.6384, 0.8469, 0.6384, 0.8469, 0.6384, 0.8469, 0.6384, 0.8469, 0.6384, 0.8469, 0.6384, 0.8469, 0.6384, 0.8469, 0.6384, 0.8469, 0.6384, 0.8469, 0.6384, 0.8469, 0.6384, 0.8469, 0.6384, 0.8469, 0.6384, 0.8469, 0.6384, 0.8469, 0.6384, 0.8469, 0.6384, 0.8469, 0.6384, 0.8469, 0.6384, 0.8469, 0.6384, 0.8469, 0.6384, 0.8469, 0.6384, 0.8469, 0.6384, 0.8469, 0.6384, 0.8469, 0.6384, 0.8469, 0.6384, 0.8469, 0.6384, 0.8469, 0.6384, 0.8469, 0.6384, 0.8469, 0.6384, 0.8469, 0.6384, 0.8469, 0.6384, 0.8469, 0.6384, 0.8469, 0.6384, 0.8469, 0.6384, 0.8469, 0.6384, 0.8469, 0.6384, 0.8469, 0.6384, 0.8469, 0.6384, 0.8469, 0.6384, 0.8469, 0.6384, 0.8469, 0.6384, 0.8469, 0.6384, 0.8469, 0.6384, 0.8469, 0.6384, 0.8469, 0.6384, 0.8469, 0.6384, 0.8469, 0.6384, 0.8469, 0.6384, 0.8469, 0.6384, 0.8469, 0.6384, 0.8469, 0.6384, 0.8469, 0.6384, 0.8469, 0.6384, 0.8469, 0.6384, 0.8469, 0.6384, 0.8469, 0.6384, 0.8469, 0.6384, 0.8469, 0.6384, 0.8469, 0.6384, 0.8469, 0.6384, 0.8469, 0.6384, 0.8469, 0.6384, 0.8469, 0.6384, 0.8469, 0.6384, 0.8469, 0.6384, 0.8469, 0.6384, 0.8469, 0.6384, 0.8469, 0.6384, 0.8469, 0.6384, 0.8469, 0.6384, 0.8469, 0.6384, 0.8469, 0.6384, 0.8469, 0.6384, 0.8469, 0.6384, 0.8469, 0.6384, 0.8469, 0.6384, 0.8469, 0.6384, 0.8469, 0.6384, 0.8469, 0.6384, 0.8469, 0.6384, 0.8469, 0.6384, 0.8469, 0.6384, 0.8469, 0.6384, 0.8469, 0.6384, 0.8469, 0.6384, 0.8469, 0.6384, 0.8469, 0.6384, 0.8469, 0.6384, 0.8469, 0.6384, 0.8469, 0.6384, 0.8469, 0.6384, 0.8469, 0.6384, 0.8469, 0.6384, 0.8469, 0.6384, 0.8469, 0.6384, 0.8469, 0.6384, 0.8469, 0.6384, 0.8469, 0.6384, 0.8469, 0.6384, 0.8469, 0.6384, 0.8469, 0.6384, 0.8469, 0.6384, 0.8469, 0.6384, 0.8469, 0.6384, 0.8469, 0.6384, 0.8469, 0.6384, 0.8469, 0.6384, 0.8469, 0.6384, 0.8469, 0.6384, 0.8469, 0.6384, 0.8469, 0.6384, 0.8469, 0.6384, 0.8469, 0.6384, 0.8469, 0.6384, 0.8469, 0.6384, 0.8469, 0.6384, 0.8469, 0.6384, 0.8469, 0.6384, 0.8469, 0.6384, 0.8469, 0.6384, 0.8469, 0.6384, 0.8469, 0.6384, 0.8469, 0.6384, 0.8469, 0.6384, 0.8469, 0.6384, 0.8469, 0.6384, 0.8469, 0.6384, 0.8469, 0.6384, 0.8469, 0.6384, 0.8469, 0.6384, 0.8469, 0.6384, 0.8469, 0.6384, 0.8469, 0.6384, 0.8469, 0.6384, 0.8469, 0.6384, 0.8469, 0.6384, 0.8469, 0.6384, 0.8469, 0.6384, 0.8469, 0.6384, 0.8469, 0.6384, 0.8469, 0.6384, 0.8469, 0.6384, 0.8469, 0.6384, 0.8469, 0.6384, 0.8469, 0.6384, 0.8469, 0.6384, 0.8469, 0.6384, 0.8469, 0.6384, 0.8469, 0.6384, 0.8469, 0.6384, 0.8469, 0.6384, 0.8469, 0.6384, 0.8469, 0.6384, 0.8469, 0.6384, 0.8469, 0.6384, 0.8469, 0.6384, 0.8469, 0.6384, 0.8469, 0.6384, 0.8469, 0.6384, 0.8469, 0.6384, 0.8469, 0.6384, 0.8469, 0.6384, 0.8469, 0.6384, 0.8469, 0.6384, 0.8469, 0.6384, 0.8469, 0.6384, 0.8469, 0.6384, 0.8469, 0.6384, 0.8469, 0.6384, 0.8469, 0.6384, 0.8469, 0.6384, 0.8469, 0.6384, 0.8469, 0.6384, 0.8469, 0.6384, 0.8469, 0.6384, 0.8469, 0.6384, 0.8469, 0.6384, 0.8469, 0.6384, 0.8469, 0.6384, 0.8469, 0.6384, 0.8469, 0.6384, 0.8469, 0.6384, 0.8469, 0.6384, 0.8469, 0.6384, 0.8469, 0.6384, 0.8469, 0.6384, 0.8469, 0.6384, 0.8469, 0.6384, 0.8469, 0.6384, 0.8469, 0.6384, 0.8469, 0.6384, 0.8469, 0.6384, 0.8469, 0.6384, 0.8469, 0.6384, 0.8469, 0.6384, 0.8469, 0.6384, 0.8469, 0.6384, 0.8469, 0.6384, 0.8469, 0.6384, 0.8469, 0.6384, 0.8469, 0.6384, 0.8469, 0.6384, 0.8469, 0.6384, 0.8469, 0.6384, 0.8469, 0.6384, 0.8469, 0.6384, 0.8469, 0.6384, 0.8469, 0.6384, 0.8469, 0.6384, 0.8469, 0.6384, 0.8469, 0.6384, 0.8469, 0.6384, 0.8469, 0.6384, 0.8469, 0.6384, 0.8469, 0.6384, 0.8469, 0.6384, 0.8469, 0.6384, 0.8469, 0.6384, 0.8469, 0.6384, 0.8469, 0.6384, 0.8469, 0.6384, 0.8469, 0.6384, 0.8469, 0.6384, 0.8469, 0.6384, 0.8469, 0.6384, 0.8469, 0.6384, 0.8469, 0.6384, 0.8469, 0.6384, 0.8469, 0.6384, 0.8469, 0.6384, 0.8469, 0.6384, 0.8469, 0.6384, 0.8469, 0.6384, 0.8469, 0.6384, 0.8469, 0.6384, 0.8469, 0.6384, 0.8469, 0.6384, 0.8469, 0.6384, 0.8469, 0.6384, 0.8469, 0.6384, 0.8469, 0.6384, 0.8469, 0.6384, 0.8469, 0.6384, 0.8469, 0.6384, 0.8469, 0.6384, 0.8469, 0.6384, 0.8469, 0.6384, 0.8469, 0.6384, 0.8469, 0.6384, 0.8469, 0.6384, 0.8469, 0.6384, 0.8469, 0.6384, 0.8469, 0.6384, 0.8469, 0.6384, 0.8469, 0.6384, 0.8469, 0.6384, 0.8469, 0.6384, 0.8469, 0.6384, 0.8469, 0.6384, 0.8469, 0.6384, 0.8469, 0.6384, 0.8469, 0.6384, 0.8469, 0.6384, 0.8469, 0.6384, 0.8469, 0.6384, 0.8469, 0.6384, 0.8469, 0.6384, 0.8469, 0.6384, 0.8469, 0.6384, 0.8469, 0.6384, 0.8469, 0.6384, 0.8469, 0.6384, 0.8469, 0.6384, 0.8469, 0.6384, 0.8469, 0.6384, 0.8469, 0.6384, 0.8469, 0.6384, 0.8469, 0.6384, 0.8469, 0.6384, 0.8469, 0.6384, 0.8469, 0.6384, 0.8469, 0.6384, 0.8469, 0.6384, 0.8469, 0.6384, 0.8469, 0.6384, 0.8469, 0.6384, 0.8469, 0.6384, 0.8469, 0.6384, 0.8469, 0.6384, 0.8469, 0.6384, 0.8469, 0.6384, 0.8469, 0.6384, 0.8469, 0.6384, 0.8469, 0.6384, 0.8469, 0.6384, 0.8469, 0.6384, 0.8469, 0.6384, 0.8469, 0.6384, 0.8469, 0.6384, 0.8469, 0.6384, 0.8469, 0.6384, 0.8469, 0.6384, 0.8469, 0.6384, 0.8469, 0.6384, 0.8469, 0.6384, 0.8469, 0.6384, 0.8469, 0.6384, 0.8469, 0.6384, 0.8469, 0.6384, 0.8469, 0.6384, 0.8469, 0.6384, 0.8469, 0.6384, 0.8469, 0.6384, 0.8469, 0.6384, 0.8469, 0.6384, 0.8469, 0.6384, 0.8469, 0.6384, 0.8469, 0.6384, 0.8469, 0.6384, 0.8469, 0.6384, 0.8469, 0.6384, 0.8469, 0.6384, 0.8469, 0.6384, 0.8469, 0.6384, 0.8469, 0.6384, 0.8469, 0.6384, 0.8469, 0.6384, 0.8469, 0.6384, 0.8469, 0.6384, 0.8469, 0.6384, 0.8469, 0.6384, 0.8469, 0.6384, 0.8469, 0.6384, 0.8469, 0.6384, 0.8469, 0.6384, 0.8469, 0.6384, 0.8469, 0.6384, 0.8469, 0.6384, 0.8469, 0.6384, 0.8469, 0.6384, 0.8469, 0.6384, 0.8469, 0.6384, 0.8469, 0.6384, 0.8469, 0.6384, 0.8469, 0.6384, 0.8469, 0.6384, 0.8469, 0.6384, 0.8469, 0.6384, 0.8469, 0.6384, 0.8469, 0.6384, 0.8469, 0.6384, 0.8469, 0.6384, 0.8469, 0.6384, 0.8469, 0.6384, 0.8469, 0.6384, 0.8469, 0.6384, 0.8469, 0.6384, 0.8469, 0.6384, 0.8469, 0.6384, 0.8469, 0.6384, 0.8469, 0.6384, 0.8469, 0.6384, 0.8469, 0.6384, 0.8469, 0.6384, 0.8469, 0.6384, 0.8469, 0.6384, 0.8469, 0.6384, 0.8469, 0.6384, 0.8469, 0.6384, 0.8469, 0.6384, 0.8469, 0.6384, 0.8469, 0.6384, 0.8469, 0.6384, 0.8469, 0.6384, 0.8469, 0.6384, 0.8469, 0.6384, 0.8469, 0.6384, 0.8469, 0.6384, 0.8469, 0.6384, 0.8469, 0.6384, 0.8469, 0.6384, 0.8469, 0.6384, 0.8469, 0.6384, 0.8469, 0.6384, 0.8469, 0.6384, 0.8469, 0.6384, 0.8469, 0.6384, 0.8469, 0.6384, 0.8469, 0.6384, 0.8469, 0.6384, 0.8469, 0.6384, 0.8469, 0.6384, 0.8469, 0.6384, 0.8469, 0.6384, 0.8469, 0.6384, 0.8469, 0.6384, 0.8469, 0.6384, 0.8469, 0.6384, 0.8469, 0.6384, 0.8469, 0.6384, 0.8469, 0.6384, 0.8469, 0.6384, 0.8469, 0.6384, 0.8469, 0.6384, 0.8469, 0.6384, 0.8469, 0.6384, 0.8469, 0.6384, 0.8469, 0.6384, 0.8469, 0.6384, 0.8469, 0.6384, 0.8469, 0.6384, 0.8469, 0.6384, 0.8469, 0.7946, 0.25, 0.7946, 0.25, 0.7946, 0.25, 0.7946, 0.25, 0.7946, 0.25, 0.7946, 0.25, 0.7946, 0.25, 0.7946, 0.25, 0.7946, 0.25, 0.7946, 0.25, 0.7946, 0.25, 0.7946, 0.25, 0.7946, 0.25, 0.7946, 0.25, 0.7946, 0.25, 0.7946, 0.25, 0.7946, 0.25, 0.7946, 0.25, 0.7946, 0.25, 0.7946, 0.25, 0.6384, 0.8469, 0.6384, 0.8469, 0.6384, 0.8469, 0.6384, 0.8469, 0.6384, 0.8469, 0.6384, 0.8469, 0.6384, 0.8469, 0.6384, 0.8469, 0.6384, 0.8469, 0.6384, 0.8469, 0.6384, 0.8469, 0.6384, 0.8469, 0.6384, 0.8469, 0.6384, 0.8469, 0.6384, 0.8469, 0.6384, 0.8469, 0.6384, 0.8469, 0.6384, 0.8469, 0.6384, 0.8469, 0.6384, 0.8469, 0.6384, 0.8469, 0.6384, 0.8469, 0.6384, 0.8469, 0.6384, 0.8469, 0.6384, 0.8469, 0.6384, 0.8469, 0.6384, 0.8469, 0.6384, 0.8469, 0.6384, 0.8469, 0.6384, 0.8469, 0.6384, 0.8469, 0.6384, 0.8469, 0.6384, 0.8469, 0.6384, 0.8469, 0.6384, 0.8469, 0.6384, 0.8469, 0.6384, 0.8469, 0.6384, 0.8469, 0.6384, 0.8469, 0.6384, 0.8469, 0.6384, 0.8469, 0.6384, 0.8469, 0.6384, 0.8469, 0.6384, 0.8469, 0.6384, 0.8469, 0.6384, 0.8469, 0.6384, 0.8469, 0.6384, 0.8469, 0.6384, 0.8469, 0.6384, 0.8469, 0.6384, 0.8469, 0.6384, 0.8469, 0.6384, 0.8469, 0.6384, 0.8469, 0.6384, 0.8469, 0.6384, 0.8469, 0.6384, 0.8469, 0.6384, 0.8469, 0.6384, 0.8469, 0.6384, 0.8469, 0.6384, 0.8469, 0.6384, 0.8469, 0.6384, 0.8469, 0.6384, 0.8469, 0.6384, 0.8469, 0.6384, 0.8469, 0.6384, 0.8469, 0.6384, 0.8469, 0.6384, 0.8469, 0.6384, 0.8469, 0.6384, 0.8469, 0.6384, 0.8469, 0.6384, 0.8469, 0.6384, 0.8469, 0.6384, 0.8469, 0.6384, 0.8469, 0.6384, 0.8469, 0.6384, 0.8469, 0.6384, 0.8469, 0.6384, 0.8469, 0.6384, 0.8469, 0.6384, 0.8469, 0.6384, 0.8469, 0.6384, 0.8469, 0.6384, 0.8469, 0.6384, 0.8469, 0.6384, 0.8469, 0.6384, 0.8469, 0.6384, 0.8469, 0.6384, 0.8469, 0.6384, 0.8469, 0.6384, 0.8469, 0.6384, 0.8469, 0.6384, 0.8469, 0.6384, 0.8469, 0.6384, 0.8469, 0.6384, 0.8469, 0.6384, 0.8469, 0.6384, 0.8469, 0.6384, 0.8469, 0.6384, 0.8469, 0.6384, 0.8469, 0.6384, 0.8469, 0.6384, 0.8469, 0.6384, 0.8469, 0.6384, 0.8469, 0.6384, 0.8469, 0.6384, 0.8469, 0.6384, 0.8469, 0.6384, 0.8469, 0.6384, 0.8469, 0.6384, 0.8469, 0.6384, 0.8469, 0.6384, 0.8469, 0.6384, 0.8469, 0.6384, 0.8469, 0.6384, 0.8469, 0.6384, 0.8469, 0.6384, 0.8469, 0.6384, 0.8469, 0.6384, 0.8469, 0.6384, 0.8469, 0.6384, 0.8469, 0.6384, 0.8469, 0.6384, 0.8469, 0.6384, 0.8469, 0.6384, 0.8469, 0.6384, 0.8469, 0.6384, 0.8469, 0.6384, 0.8469, 0.6384, 0.8469, 0.6384, 0.8469, 0.6384, 0.8469, 0.6384, 0.8469, 0.6384, 0.8469, 0.6384, 0.8469, 0.6384, 0.8469, 0.6384, 0.8469, 0.6384, 0.8469, 0.6384, 0.8469, 0.6384, 0.8469, 0.6384, 0.8469, 0.6384, 0.8469, 0.6384, 0.8469, 0.6384, 0.8469, 0.6384, 0.8469, 0.6384, 0.8469, 0.6384, 0.8469, 0.6384, 0.8469, 0.6384, 0.8469, 0.6384, 0.8469, 0.6384, 0.8469, 0.6384, 0.8469, 0.6384, 0.8469, 0.6384, 0.8469, 0.6384, 0.8469, 0.6384, 0.8469, 0.6384, 0.8469, 0.6384, 0.8469, 0.6384, 0.8469, 0.6384, 0.8469, 0.6384, 0.8469, 0.6384, 0.8469, 0.6384, 0.8469, 0.6384, 0.8469, 0.6384, 0.8469, 0.6384, 0.8469, 0.6384, 0.8469, 0.6384, 0.8469, 0.6384, 0.8469, 0.6384, 0.8469, 0.6384, 0.8469, 0.6384, 0.8469, 0.6384, 0.8469, 0.6384, 0.8469, 0.6384, 0.8469, 0.6384, 0.8469, 0.6384, 0.8469, 0.6384, 0.8469, 0.6384, 0.8469, 0.6384, 0.8469, 0.6384, 0.8469, 0.6384, 0.8469, 0.6384, 0.8469, 0.6384, 0.8469, 0.6384, 0.8469, 0.6384, 0.8469, 0.6384, 0.8469, 0.6384, 0.8469, 0.6384, 0.8469, 0.6384, 0.8469, 0.6384, 0.8469, 0.6384, 0.8469, 0.6384, 0.8469, 0.6384, 0.8469, 0.6384, 0.8469, 0.6384, 0.8469, 0.6384, 0.8469, 0.6384, 0.8469, 0.6384, 0.8469, 0.6384, 0.8469, 0.6384, 0.8469, 0.6384, 0.8469, 0.6384, 0.8469, 0.6384, 0.8469, 0.6384, 0.8469, 0.6384, 0.8469, 0.6384, 0.8469, 0.6384, 0.8469, 0.6384, 0.8469, 0.6384, 0.8469, 0.6384, 0.8469, 0.6384, 0.8469, 0.6384, 0.8469, 0.6384, 0.8469, 0.6384, 0.8469, 0.6384, 0.8469, 0.6384, 0.8469, 0.6384, 0.8469, 0.6384, 0.8469, 0.6384, 0.8469, 0.6384, 0.8469, 0.6384, 0.8469, 0.6384, 0.8469, 0.6384, 0.8469, 0.6384, 0.8469, 0.6384, 0.8469, 0.6384, 0.8469, 0.7946, 0.25, 0.7946, 0.25, 0.7946, 0.25, 0.7946, 0.25, 0.6384, 0.8469, 0.6384, 0.8469, 0.6384, 0.8469, 0.6384, 0.8469, 0.6384, 0.8469, 0.6384, 0.8469, 0.6384, 0.8469, 0.6384, 0.8469, 0.6384, 0.8469, 0.6384, 0.8469, 0.6384, 0.8469, 0.6384, 0.8469, 0.6384, 0.8469, 0.6384, 0.8469, 0.6384, 0.8469, 0.6384, 0.8469, 0.6384, 0.8469, 0.6384, 0.8469, 0.6384, 0.8469, 0.6384, 0.8469, 0.6384, 0.8469, 0.6384, 0.8469, 0.6384, 0.8469, 0.6384, 0.8469, 0.6384, 0.8469, 0.6384, 0.8469, 0.6384, 0.8469, 0.6384, 0.8469, 0.6384, 0.8469, 0.6384, 0.8469, 0.6384, 0.8469, 0.6384, 0.8469, 0.6384, 0.8469, 0.6384, 0.8469, 0.6384, 0.8469, 0.6384, 0.8469, 0.6384, 0.8469, 0.6384, 0.8469, 0.6384, 0.8469, 0.6384, 0.8469, 0.6384, 0.8469, 0.6384, 0.8469, 0.6384, 0.8469, 0.6384, 0.8469, 0.6384, 0.8469, 0.6384, 0.8469, 0.6384, 0.8469, 0.6384, 0.8469, 0.6384, 0.8469, 0.6384, 0.8469, 0.6384, 0.8469, 0.6384, 0.8469, 0.6384, 0.8469, 0.6384, 0.8469, 0.6384, 0.8469, 0.6384, 0.8469, 0.6384, 0.8469, 0.6384, 0.8469, 0.6384, 0.8469, 0.6384, 0.8469, 0.6384, 0.8469, 0.6384, 0.8469, 0.6384, 0.8469, 0.6384, 0.8469, 0.6384, 0.8469, 0.6384, 0.8469, 0.6384, 0.8469, 0.6384, 0.8469, 0.6384, 0.8469, 0.6384, 0.8469, 0.6384, 0.8469, 0.6384, 0.8469, 0.7946, 0.25, 0.7946, 0.25, 0.7946, 0.25, 0.7946, 0.25, 0.7946, 0.25, 0.7946, 0.25, 0.7946, 0.25, 0.7946, 0.25, 0.7946, 0.25, 0.7946, 0.25, 0.7946, 0.25, 0.7946, 0.25, 0.7946, 0.25, 0.7946, 0.25, 0.7946, 0.25, 0.7946, 0.25, 0.7946, 0.25, 0.7946, 0.25, 0.7946, 0.25, 0.7946, 0.25, 0.7946, 0.25, 0.7946, 0.25, 0.7946, 0.25, 0.7946, 0.25, 0.7946, 0.25, 0.7946, 0.25, 0.7946, 0.25, 0.7946, 0.25, 0.7946, 0.25, 0.7946, 0.25, 0.7946, 0.25, 0.7946, 0.25, 0.7946, 0.25, 0.7946, 0.25, 0.7946, 0.25, 0.7946, 0.25, 0.7946, 0.25, 0.7946, 0.25, 0.7946, 0.25, 0.7946, 0.25, 0.7946, 0.25, 0.7946, 0.25, 0.7946, 0.25, 0.7946, 0.25, 0.7946, 0.25, 0.7946, 0.25, 0.7946, 0.25, 0.7946, 0.25, 0.7946, 0.25, 0.7946, 0.25, 0.7946, 0.25, 0.7946, 0.25, 0.7946, 0.25, 0.7946, 0.25, 0.7946, 0.25, 0.7946, 0.25, 0.7946, 0.25, 0.7946, 0.25, 0.7946, 0.25, 0.7946, 0.25, 0.7946, 0.25, 0.7946, 0.25, 0.7946, 0.25, 0.7946, 0.25])
me_base_001.materials.append(mat_material)
me_base_001.update()

# ---- objects
ob_base_001 = bpy.data.objects.new('Base.001', me_base_001)

# ---- transforms, parenting, visibility, modifiers, constraints
ob_base_001.location = (0.0, 0.0, -4.5)

# ---- collection membership
col_collection.objects.link(ob_base_001)

# ---- scene / render settings (as saved in the file)
scene.frame_start = 1; scene.frame_end = 250; scene.frame_set(1)
scene.render.engine = 'BLENDER_EEVEE_NEXT'
scene.cycles.sampling_pattern = 'TABULATED_SOBOL'
bpy.context.view_layer.update()

# ---- added for rendering (the .blend has no active camera and no usable light): camera, sun
cam_auto = bpy.data.cameras.new('AutoCamera')
cam_auto.lens = 50.0
cam_auto.sensor_width = 36.0
cam_auto.clip_end = 1000.0
ob_auto_camera = bpy.data.objects.new('AutoCamera', cam_auto)
scene.collection.objects.link(ob_auto_camera)
ob_auto_camera.location = (4.7794, -5.74642, 4.18944)
ob_auto_camera.rotation_euler = (1.09748, -7.21219e-08, 0.694738)
scene.camera = ob_auto_camera
light_auto_sun = bpy.data.lights.new('AutoSun', 'SUN')
light_auto_sun.energy = 3.0
light_auto_sun.angle = 0.0523599
ob_auto_sun = bpy.data.objects.new('AutoSun', light_auto_sun)
scene.collection.objects.link(ob_auto_sun)
ob_auto_sun.rotation_euler = (0.872665, 0.174533, 0.523599)
bpy.context.view_layer.update()
